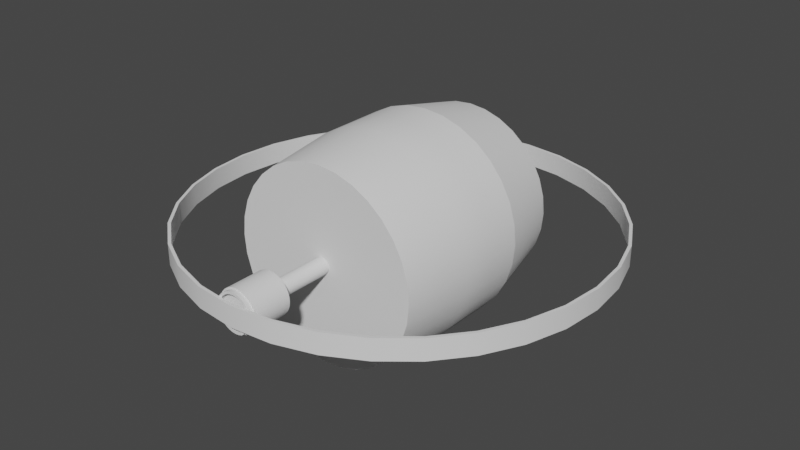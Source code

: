 # Source: RocketEngine.blend  (saved by Blender 3.3.6; exported with 4.5.12 LTS)
import bpy
from mathutils import Matrix  # noqa: F401  (used for matrix-valued properties, if any)

bpy.ops.wm.read_factory_settings(use_empty=True)
scene = bpy.context.scene
scene.name = 'Scene'

# ---- collections
col_collection = bpy.data.collections.new('Collection'); scene.collection.children.link(col_collection)

# ---- world
world_world = bpy.data.worlds.new('World'); scene.world = world_world
world_world.use_nodes = True; world_world.node_tree.nodes.clear()
_N = world_world.node_tree.nodes; _L = world_world.node_tree.links
n0 = _N.new('ShaderNodeOutputWorld'); n0.name = 'World Output'; n0.location = (300, 300)
n1 = _N.new('ShaderNodeBackground'); n1.name = 'Background'; n1.location = (10, 300)
n1.inputs[0].default_value = (0.05088, 0.05088, 0.05088, 1.0)
_L.new(n1.outputs[0], n0.inputs[0])
n0.is_active_output = True
world_world.color = (0.05088, 0.05088, 0.05088)
world_world.use_sun_shadow = False
world_world.sun_shadow_jitter_overblur = 0.0

# ---- meshes
me_cylinder = bpy.data.meshes.new('Cylinder')
me_cylinder.from_pydata([(8.836e-10, 0.4243, -0.5), (4.349e-10, 0.4613, 0.5), (0.08277, 0.4161, -0.5), (0.09, 0.4525, 0.5), (0.1624, 0.392, -0.5), (0.1765, 0.4262, 0.5), (0.2357, 0.3528, -0.5), (0.2563, 0.3836, 0.5), (0.3, 0.3, -0.5), (0.3262, 0.3262, 0.5), (0.3528, 0.2357, -0.5), (0.3836, 0.2563, 0.5), (0.392, 0.1624, -0.5), (0.4262, 0.1765, 0.5), (0.4161, 0.08277, -0.5), (0.4525, 0.09, 0.5), (0.4243, -9.158e-09, -0.5), (0.4613, -9.691e-09, 0.5), (0.4161, -0.08277, -0.5), (0.4525, -0.09, 0.5), (0.392, -0.1624, -0.5), (0.4262, -0.1765, 0.5), (0.3528, -0.2357, -0.5), (0.3836, -0.2563, 0.5), (0.3, -0.3, -0.5), (0.3262, -0.3262, 0.5), (0.2357, -0.3528, -0.5), (0.2563, -0.3836, 0.5), (0.1624, -0.392, -0.5), (0.1765, -0.4262, 0.5), (0.08277, -0.4161, -0.5), (0.09, -0.4525, 0.5), (8.836e-10, -0.4243, -0.5), (4.349e-10, -0.4613, 0.5), (-0.08277, -0.4161, -0.5), (-0.09, -0.4525, 0.5), (-0.1624, -0.392, -0.5), (-0.1765, -0.4262, 0.5), (-0.2357, -0.3528, -0.5), (-0.2563, -0.3836, 0.5), (-0.3, -0.3, -0.5), (-0.3262, -0.3262, 0.5), (-0.3528, -0.2357, -0.5), (-0.3836, -0.2563, 0.5), (-0.392, -0.1624, -0.5), (-0.4262, -0.1765, 0.5), (-0.4161, -0.08277, -0.5), (-0.4525, -0.09, 0.5), (-0.4243, -9.158e-09, -0.5), (-0.4613, -9.691e-09, 0.5), (-0.4161, 0.08277, -0.5), (-0.4525, 0.09, 0.5), (-0.392, 0.1624, -0.5), (-0.4262, 0.1765, 0.5), (-0.3528, 0.2357, -0.5), (-0.3836, 0.2563, 0.5), (-0.3, 0.3, -0.5), (-0.3262, 0.3262, 0.5), (-0.2357, 0.3528, -0.5), (-0.2563, 0.3836, 0.5), (-0.1624, 0.392, -0.5), (-0.1765, 0.4262, 0.5), (-0.08277, 0.4161, -0.5), (-0.09, 0.4525, 0.5), (-3.326e-11, 0.5, -0.1667), (-3.326e-11, 0.5, 0.1666), (0.09755, 0.4904, 0.1666), (0.09755, 0.4904, -0.1667), (0.1913, 0.4619, 0.1666), (0.1913, 0.4619, -0.1667), (0.2778, 0.4157, 0.1666), (0.2778, 0.4157, -0.1667), (0.3536, 0.3536, 0.1666), (0.3536, 0.3536, -0.1667), (0.4157, 0.2778, 0.1666), (0.4157, 0.2778, -0.1667), (0.4619, 0.1913, 0.1666), (0.4619, 0.1913, -0.1667), (0.4904, 0.09755, 0.1666), (0.4904, 0.09755, -0.1667), (0.5, -9.797e-09, 0.1666), (0.5, -9.797e-09, -0.1667), (0.4904, -0.09755, 0.1666), (0.4904, -0.09755, -0.1667), (0.4619, -0.1913, 0.1666), (0.4619, -0.1913, -0.1667), (0.4157, -0.2778, 0.1666), (0.4157, -0.2778, -0.1667), (0.3536, -0.3536, 0.1666), (0.3536, -0.3536, -0.1667), (0.2778, -0.4157, 0.1666), (0.2778, -0.4157, -0.1667), (0.1913, -0.4619, 0.1666), (0.1913, -0.4619, -0.1667), (0.09755, -0.4904, 0.1666), (0.09755, -0.4904, -0.1667), (-3.326e-11, -0.5, 0.1666), (-3.326e-11, -0.5, -0.1667), (-0.09755, -0.4904, 0.1666), (-0.09755, -0.4904, -0.1667), (-0.1913, -0.4619, 0.1666), (-0.1913, -0.4619, -0.1667), (-0.2778, -0.4157, 0.1666), (-0.2778, -0.4157, -0.1667), (-0.3536, -0.3536, 0.1666), (-0.3536, -0.3536, -0.1667), (-0.4157, -0.2778, 0.1666), (-0.4157, -0.2778, -0.1667), (-0.4619, -0.1913, 0.1666), (-0.4619, -0.1913, -0.1667), (-0.4904, -0.09755, 0.1666), (-0.4904, -0.09755, -0.1667), (-0.5, -9.797e-09, 0.1666), (-0.5, -9.797e-09, -0.1667), (-0.4904, 0.09755, 0.1666), (-0.4904, 0.09755, -0.1667), (-0.4619, 0.1913, 0.1666), (-0.4619, 0.1913, -0.1667), (-0.4157, 0.2778, 0.1666), (-0.4157, 0.2778, -0.1667), (-0.3536, 0.3536, 0.1666), (-0.3536, 0.3536, -0.1667), (-0.2778, 0.4157, 0.1666), (-0.2778, 0.4157, -0.1667), (-0.1913, 0.4619, 0.1666), (-0.1913, 0.4619, -0.1667), (-0.09755, 0.4904, 0.1666), (-0.09755, 0.4904, -0.1667), (-2.363e-10, 0.3951, -0.5), (0.07708, 0.3875, -0.5), (0.1512, 0.365, -0.5), (0.2195, 0.3285, -0.5), (0.2794, 0.2794, -0.5), (0.3285, 0.2195, -0.5), (0.365, 0.1512, -0.5), (0.3875, 0.07708, -0.5), (0.3951, -9.36e-09, -0.5), (0.3875, -0.07708, -0.5), (0.365, -0.1512, -0.5), (0.3285, -0.2195, -0.5), (0.2794, -0.2794, -0.5), (0.2195, -0.3285, -0.5), (0.1512, -0.365, -0.5), (0.07708, -0.3875, -0.5), (-2.363e-10, -0.3951, -0.5), (-0.07708, -0.3875, -0.5), (-0.1512, -0.365, -0.5), (-0.2195, -0.3285, -0.5), (-0.2794, -0.2794, -0.5), (-0.3285, -0.2195, -0.5), (-0.365, -0.1512, -0.5), (-0.3875, -0.07708, -0.5), (-0.3951, -9.36e-09, -0.5), (-0.3875, 0.07708, -0.5), (-0.365, 0.1512, -0.5), (-0.3285, 0.2195, -0.5), (-0.2794, 0.2794, -0.5), (-0.2195, 0.3285, -0.5), (-0.1512, 0.365, -0.5), (-0.07708, 0.3875, -0.5), (-2.363e-10, 0.3951, -0.3659), (0.07708, 0.3875, -0.3659), (0.1512, 0.365, -0.3659), (0.2195, 0.3285, -0.3659), (0.2794, 0.2794, -0.3659), (0.3285, 0.2195, -0.3659), (0.365, 0.1512, -0.3659), (0.3875, 0.07708, -0.3659), (0.3951, -3.497e-09, -0.3659), (0.3875, -0.07708, -0.3659), (0.365, -0.1512, -0.3659), (0.3285, -0.2195, -0.3659), (0.2794, -0.2794, -0.3659), (0.2195, -0.3285, -0.3659), (0.1512, -0.365, -0.3659), (0.07708, -0.3875, -0.3659), (-2.363e-10, -0.3951, -0.3659), (-0.07708, -0.3875, -0.3659), (-0.1512, -0.365, -0.3659), (-0.2195, -0.3285, -0.3659), (-0.2794, -0.2794, -0.3659), (-0.3285, -0.2195, -0.3659), (-0.365, -0.1512, -0.3659), (-0.3875, -0.07708, -0.3659), (-0.3951, -3.497e-09, -0.3659), (-0.3875, 0.07708, -0.3659), (-0.365, 0.1512, -0.3659), (-0.3285, 0.2195, -0.3659), (-0.2794, 0.2794, -0.3659), (-0.2195, 0.3285, -0.3659), (-0.1512, 0.365, -0.3659), (-0.07708, 0.3875, -0.3659), (-2.363e-10, 0.3951, -0.3659), (0.07708, 0.3875, -0.3659), (0.1512, 0.365, -0.3659), (0.2195, 0.3285, -0.3659), (0.2794, 0.2794, -0.3659), (0.3285, 0.2195, -0.3659), (0.365, 0.1512, -0.3659), (0.3875, 0.07708, -0.3659), (0.3951, -3.497e-09, -0.3659), (0.3875, -0.07708, -0.3659), (0.365, -0.1512, -0.3659), (0.3285, -0.2195, -0.3659), (0.2794, -0.2794, -0.3659), (0.2195, -0.3285, -0.3659), (0.1512, -0.365, -0.3659), (0.07708, -0.3875, -0.3659), (-2.363e-10, -0.3951, -0.3659), (-0.07708, -0.3875, -0.3659), (-0.1512, -0.365, -0.3659), (-0.2195, -0.3285, -0.3659), (-0.2794, -0.2794, -0.3659), (-0.3285, -0.2195, -0.3659), (-0.365, -0.1512, -0.3659), (-0.3875, -0.07708, -0.3659), (-0.3951, -3.497e-09, -0.3659), (-0.3875, 0.07708, -0.3659), (-0.365, 0.1512, -0.3659), (-0.3285, 0.2195, -0.3659), (-0.2794, 0.2794, -0.3659), (-0.2195, 0.3285, -0.3659), (-0.1512, 0.365, -0.3659), (-0.07708, 0.3875, -0.3659), (-3.326e-11, 0.5, -3.563e-05), (0.09755, 0.4904, -3.563e-05), (0.1913, 0.4619, -3.563e-05), (0.2778, 0.4157, -3.563e-05), (0.3536, 0.3536, -3.563e-05), (0.4157, 0.2778, -3.563e-05), (0.4619, 0.1913, -3.563e-05), (0.4904, 0.09755, -3.563e-05), (0.5, -9.797e-09, -3.563e-05), (0.4904, -0.09755, -3.563e-05), (0.4619, -0.1913, -3.563e-05), (0.4157, -0.2778, -3.563e-05), (0.3536, -0.3536, -3.563e-05), (0.2778, -0.4157, -3.563e-05), (0.1913, -0.4619, -3.563e-05), (0.09755, -0.4904, -3.563e-05), (-3.326e-11, -0.5, -3.563e-05), (-0.09755, -0.4904, -3.563e-05), (-0.1913, -0.4619, -3.563e-05), (-0.2778, -0.4157, -3.563e-05), (-0.3536, -0.3536, -3.563e-05), (-0.4157, -0.2778, -3.563e-05), (-0.4619, -0.1913, -3.563e-05), (-0.4904, -0.09755, -3.563e-05), (-0.5, -9.797e-09, -3.563e-05), (-0.4904, 0.09755, -3.563e-05), (-0.4619, 0.1913, -3.563e-05), (-0.4157, 0.2778, -3.563e-05), (-0.3536, 0.3536, -3.563e-05), (-0.2778, 0.4157, -3.563e-05), (-0.1913, 0.4619, -3.563e-05), (-0.09755, 0.4904, -3.563e-05)], [], [(65, 1, 3, 66), (66, 3, 5, 68), (68, 5, 7, 70), (70, 7, 9, 72), (72, 9, 11, 74), (74, 11, 13, 76), (76, 13, 15, 78), (78, 15, 17, 80), (80, 17, 19, 82), (82, 19, 21, 84), (84, 21, 23, 86), (86, 23, 25, 88), (88, 25, 27, 90), (90, 27, 29, 92), (92, 29, 31, 94), (94, 31, 33, 96), (96, 33, 35, 98), (98, 35, 37, 100), (100, 37, 39, 102), (102, 39, 41, 104), (104, 41, 43, 106), (106, 43, 45, 108), (108, 45, 47, 110), (110, 47, 49, 112), (112, 49, 51, 114), (114, 51, 53, 116), (116, 53, 55, 118), (118, 55, 57, 120), (120, 57, 59, 122), (122, 59, 61, 124), (3, 1, 63, 61, 59, 57, 55, 53, 51, 49, 47, 45, 43, 41, 39, 37, 35, 33, 31, 29, 27, 25, 23, 21, 19, 17, 15, 13, 11, 9, 7, 5), (124, 61, 63, 126), (126, 63, 1, 65), (2, 4, 130, 129), (62, 127, 64, 0), (255, 126, 65, 224), (60, 125, 127, 62), (254, 124, 126, 255), (58, 123, 125, 60), (253, 122, 124, 254), (56, 121, 123, 58), (252, 120, 122, 253), (54, 119, 121, 56), (251, 118, 120, 252), (52, 117, 119, 54), (250, 116, 118, 251), (50, 115, 117, 52), (249, 114, 116, 250), (48, 113, 115, 50), (248, 112, 114, 249), (46, 111, 113, 48), (247, 110, 112, 248), (44, 109, 111, 46), (246, 108, 110, 247), (42, 107, 109, 44), (245, 106, 108, 246), (40, 105, 107, 42), (244, 104, 106, 245), (38, 103, 105, 40), (243, 102, 104, 244), (36, 101, 103, 38), (242, 100, 102, 243), (34, 99, 101, 36), (241, 98, 100, 242), (32, 97, 99, 34), (240, 96, 98, 241), (30, 95, 97, 32), (239, 94, 96, 240), (28, 93, 95, 30), (238, 92, 94, 239), (26, 91, 93, 28), (237, 90, 92, 238), (24, 89, 91, 26), (236, 88, 90, 237), (22, 87, 89, 24), (235, 86, 88, 236), (20, 85, 87, 22), (234, 84, 86, 235), (18, 83, 85, 20), (233, 82, 84, 234), (16, 81, 83, 18), (232, 80, 82, 233), (14, 79, 81, 16), (231, 78, 80, 232), (12, 77, 79, 14), (230, 76, 78, 231), (10, 75, 77, 12), (229, 74, 76, 230), (8, 73, 75, 10), (228, 72, 74, 229), (6, 71, 73, 8), (227, 70, 72, 228), (4, 69, 71, 6), (226, 68, 70, 227), (2, 67, 69, 4), (225, 66, 68, 226), (0, 64, 67, 2), (224, 65, 66, 225), (149, 150, 182, 181), (20, 22, 139, 138), (38, 40, 148, 147), (56, 58, 157, 156), (12, 14, 135, 134), (30, 32, 144, 143), (48, 50, 153, 152), (4, 6, 131, 130), (22, 24, 140, 139), (40, 42, 149, 148), (58, 60, 158, 157), (14, 16, 136, 135), (32, 34, 145, 144), (50, 52, 154, 153), (6, 8, 132, 131), (24, 26, 141, 140), (42, 44, 150, 149), (60, 62, 159, 158), (16, 18, 137, 136), (34, 36, 146, 145), (52, 54, 155, 154), (8, 10, 133, 132), (26, 28, 142, 141), (44, 46, 151, 150), (0, 2, 129, 128), (62, 0, 128, 159), (18, 20, 138, 137), (36, 38, 147, 146), (54, 56, 156, 155), (10, 12, 134, 133), (28, 30, 143, 142), (46, 48, 152, 151), (179, 180, 212, 211), (136, 137, 169, 168), (150, 151, 183, 182), (137, 138, 170, 169), (151, 152, 184, 183), (138, 139, 171, 170), (152, 153, 185, 184), (139, 140, 172, 171), (153, 154, 186, 185), (140, 141, 173, 172), (154, 155, 187, 186), (141, 142, 174, 173), (128, 129, 161, 160), (155, 156, 188, 187), (142, 143, 175, 174), (129, 130, 162, 161), (156, 157, 189, 188), (143, 144, 176, 175), (130, 131, 163, 162), (157, 158, 190, 189), (144, 145, 177, 176), (131, 132, 164, 163), (158, 159, 191, 190), (145, 146, 178, 177), (132, 133, 165, 164), (159, 128, 160, 191), (146, 147, 179, 178), (133, 134, 166, 165), (147, 148, 180, 179), (134, 135, 167, 166), (148, 149, 181, 180), (135, 136, 168, 167), (192, 193, 194, 195, 196, 197, 198, 199, 200, 201, 202, 203, 204, 205, 206, 207, 208, 209, 210, 211, 212, 213, 214, 215, 216, 217, 218, 219, 220, 221, 222, 223), (166, 167, 199, 198), (180, 181, 213, 212), (167, 168, 200, 199), (181, 182, 214, 213), (168, 169, 201, 200), (182, 183, 215, 214), (169, 170, 202, 201), (183, 184, 216, 215), (170, 171, 203, 202), (184, 185, 217, 216), (171, 172, 204, 203), (185, 186, 218, 217), (172, 173, 205, 204), (186, 187, 219, 218), (173, 174, 206, 205), (160, 161, 193, 192), (187, 188, 220, 219), (174, 175, 207, 206), (161, 162, 194, 193), (188, 189, 221, 220), (175, 176, 208, 207), (162, 163, 195, 194), (189, 190, 222, 221), (176, 177, 209, 208), (163, 164, 196, 195), (190, 191, 223, 222), (177, 178, 210, 209), (164, 165, 197, 196), (191, 160, 192, 223), (178, 179, 211, 210), (165, 166, 198, 197), (64, 224, 225, 67), (67, 225, 226, 69), (69, 226, 227, 71), (71, 227, 228, 73), (73, 228, 229, 75), (75, 229, 230, 77), (77, 230, 231, 79), (79, 231, 232, 81), (81, 232, 233, 83), (83, 233, 234, 85), (85, 234, 235, 87), (87, 235, 236, 89), (89, 236, 237, 91), (91, 237, 238, 93), (93, 238, 239, 95), (95, 239, 240, 97), (97, 240, 241, 99), (99, 241, 242, 101), (101, 242, 243, 103), (103, 243, 244, 105), (105, 244, 245, 107), (107, 245, 246, 109), (109, 246, 247, 111), (111, 247, 248, 113), (113, 248, 249, 115), (115, 249, 250, 117), (117, 250, 251, 119), (119, 251, 252, 121), (121, 252, 253, 123), (123, 253, 254, 125), (125, 254, 255, 127), (127, 255, 224, 64)])
me_cylinder.polygons.foreach_set('use_smooth', [1, 1, 1, 1, 1, 1, 1, 1, 1, 1, 1, 1, 1, 1, 1, 1, 1, 1, 1, 1, 1, 1, 1, 1, 1, 1, 1, 1, 1, 1, 0, 1, 1, 0, 1, 1, 1, 1, 1, 1, 1, 1, 1, 1, 1, 1, 1, 1, 1, 1, 1, 1, 1, 1, 1, 1, 1, 1, 1, 1, 1, 1, 1, 1, 1, 1, 1, 1, 1, 1, 1, 1, 1, 1, 1, 1, 1, 1, 1, 1, 1, 1, 1, 1, 1, 1, 1, 1, 1, 1, 1, 1, 1, 1, 1, 1, 1, 1, 1, 0, 0, 0, 0, 0, 0, 0, 0, 0, 0, 0, 0, 0, 0, 0, 0, 0, 0, 0, 0, 0, 0, 0, 0, 0, 0, 0, 0, 0, 0, 0, 1, 1, 1, 1, 1, 1, 1, 1, 1, 1, 1, 1, 1, 1, 1, 1, 1, 1, 1, 1, 1, 1, 1, 1, 1, 1, 1, 1, 1, 1, 1, 1, 0, 1, 1, 1, 1, 1, 1, 1, 1, 1, 1, 1, 1, 1, 1, 1, 1, 1, 1, 1, 1, 1, 1, 1, 1, 1, 1, 1, 1, 1, 1, 1, 1, 1, 1, 1, 1, 1, 1, 1, 1, 1, 1, 1, 1, 1, 1, 1, 1, 1, 1, 1, 1, 1, 1, 1, 1, 1, 1, 1, 1, 1, 1, 1])
_k = set([(64, 67), (64, 127), (67, 69), (69, 71), (71, 73), (73, 75), (75, 77), (77, 79), (79, 81), (81, 83), (83, 85), (85, 87), (87, 89), (89, 91), (91, 93), (93, 95), (95, 97), (97, 99), (99, 101), (101, 103), (103, 105), (105, 107), (107, 109), (109, 111), (111, 113), (113, 115), (115, 117), (117, 119), (119, 121), (121, 123), (123, 125), (125, 127), (160, 161), (160, 191), (161, 162), (162, 163), (163, 164), (164, 165), (165, 166), (166, 167), (167, 168), (168, 169), (169, 170), (170, 171), (171, 172), (172, 173), (173, 174), (174, 175), (175, 176), (176, 177), (177, 178), (178, 179), (179, 180), (180, 181), (181, 182), (182, 183), (183, 184), (184, 185), (185, 186), (186, 187), (187, 188), (188, 189), (189, 190), (190, 191), (192, 193), (192, 223), (193, 194), (194, 195), (195, 196), (196, 197), (197, 198), (198, 199), (199, 200), (200, 201), (201, 202), (202, 203), (203, 204), (204, 205), (205, 206), (206, 207), (207, 208), (208, 209), (209, 210), (210, 211), (211, 212), (212, 213), (213, 214), (214, 215), (215, 216), (216, 217), (217, 218), (218, 219), (219, 220), (220, 221), (221, 222), (222, 223)])
me_cylinder.attributes.new('sharp_edge', 'BOOLEAN', 'EDGE').data.foreach_set('value', [ (min(e.vertices), max(e.vertices)) in _k for e in me_cylinder.edges])
_uv = me_cylinder.uv_layers.new(name='UVMap')
_uv.uv.foreach_set('vector', [1.0, 0.8333, 1.0, 1.0, 0.9688, 1.0, 0.9688, 0.8333, 0.9688, 0.8333, 0.9688, 1.0, 0.9375, 1.0, 0.9375, 0.8333, 0.9375, 0.8333, 0.9375, 1.0, 0.9062, 1.0, 0.9062, 0.8333, 0.9062, 0.8333, 0.9062, 1.0, 0.875, 1.0, 0.875, 0.8333, 0.875, 0.8333, 0.875, 1.0, 0.8438, 1.0, 0.8437, 0.8333, 0.8437, 0.8333, 0.8438, 1.0, 0.8125, 1.0, 0.8125, 0.8333, 0.8125, 0.8333, 0.8125, 1.0, 0.7812, 1.0, 0.7812, 0.8333, 0.7812, 0.8333, 0.7812, 1.0, 0.75, 1.0, 0.75, 0.8333, 0.75, 0.8333, 0.75, 1.0, 0.7188, 1.0, 0.7188, 0.8333, 0.7188, 0.8333, 0.7188, 1.0, 0.6875, 1.0, 0.6875, 0.8333, 0.6875, 0.8333, 0.6875, 1.0, 0.6562, 1.0, 0.6562, 0.8333, 0.6562, 0.8333, 0.6562, 1.0, 0.625, 1.0, 0.625, 0.8333, 0.625, 0.8333, 0.625, 1.0, 0.5938, 1.0, 0.5938, 0.8333, 0.5938, 0.8333, 0.5938, 1.0, 0.5625, 1.0, 0.5625, 0.8333, 0.5625, 0.8333, 0.5625, 1.0, 0.5312, 1.0, 0.5312, 0.8333, 0.5312, 0.8333, 0.5312, 1.0, 0.5, 1.0, 0.5, 0.8333, 0.5, 0.8333, 0.5, 1.0, 0.4688, 1.0, 0.4687, 0.8333, 0.4687, 0.8333, 0.4688, 1.0, 0.4375, 1.0, 0.4375, 0.8333, 0.4375, 0.8333, 0.4375, 1.0, 0.4062, 1.0, 0.4062, 0.8333, 0.4062, 0.8333, 0.4062, 1.0, 0.375, 1.0, 0.375, 0.8333, 0.375, 0.8333, 0.375, 1.0, 0.3438, 1.0, 0.3438, 0.8333, 0.3438, 0.8333, 0.3438, 1.0, 0.3125, 1.0, 0.3125, 0.8333, 0.3125, 0.8333, 0.3125, 1.0, 0.2812, 1.0, 0.2812, 0.8333, 0.2812, 0.8333, 0.2812, 1.0, 0.25, 1.0, 0.25, 0.8333, 0.25, 0.8333, 0.25, 1.0, 0.2188, 1.0, 0.2188, 0.8333, 0.2188, 0.8333, 0.2188, 1.0, 0.1875, 1.0, 0.1875, 0.8333, 0.1875, 0.8333, 0.1875, 1.0, 0.1562, 1.0, 0.1562, 0.8333, 0.1562, 0.8333, 0.1562, 1.0, 0.125, 1.0, 0.125, 0.8333, 0.125, 0.8333, 0.125, 1.0, 0.09375, 1.0, 0.09375, 0.8333, 0.09375, 0.8333, 0.09375, 1.0, 0.0625, 1.0, 0.0625, 0.8333, 0.2968, 0.4854, 0.25, 0.49, 0.2032, 0.4854, 0.1582, 0.4717, 0.1167, 0.4496, 0.08029, 0.4197, 0.05045, 0.3833, 0.02827, 0.3418, 0.01461, 0.2968, 0.01, 0.25, 0.01461, 0.2032, 0.02827, 0.1582, 0.05045, 0.1167, 0.08029, 0.08029, 0.1167, 0.05045, 0.1582, 0.02827, 0.2032, 0.01461, 0.25, 0.01, 0.2968, 0.01461, 0.3418, 0.02827, 0.3833, 0.05045, 0.4197, 0.08029, 0.4496, 0.1167, 0.4717, 0.1582, 0.4854, 0.2032, 0.49, 0.25, 0.4854, 0.2968, 0.4717, 0.3418, 0.4496, 0.3833, 0.4197, 0.4197, 0.3833, 0.4496, 0.3418, 0.4717, 0.0625, 0.8333, 0.0625, 1.0, 0.03125, 1.0, 0.03125, 0.8333, 0.03125, 0.8333, 0.03125, 1.0, 0.0, 1.0, 0.0, 0.8333, 0.9688, 0.5, 0.9375, 0.5, 0.9375, 0.5, 0.9688, 0.5, 0.03125, 0.5, 0.03125, 0.6667, 0.0, 0.6667, 0.0, 0.5, 0.03125, 0.75, 0.03125, 0.8333, 0.0, 0.8333, 0.0, 0.75, 0.0625, 0.5, 0.0625, 0.6667, 0.03125, 0.6667, 0.03125, 0.5, 0.0625, 0.75, 0.0625, 0.8333, 0.03125, 0.8333, 0.03125, 0.75, 0.09375, 0.5, 0.09375, 0.6667, 0.0625, 0.6667, 0.0625, 0.5, 0.09375, 0.75, 0.09375, 0.8333, 0.0625, 0.8333, 0.0625, 0.75, 0.125, 0.5, 0.125, 0.6667, 0.09375, 0.6667, 0.09375, 0.5, 0.125, 0.75, 0.125, 0.8333, 0.09375, 0.8333, 0.09375, 0.75, 0.1562, 0.5, 0.1562, 0.6667, 0.125, 0.6667, 0.125, 0.5, 0.1562, 0.75, 0.1562, 0.8333, 0.125, 0.8333, 0.125, 0.75, 0.1875, 0.5, 0.1875, 0.6667, 0.1562, 0.6667, 0.1562, 0.5, 0.1875, 0.75, 0.1875, 0.8333, 0.1562, 0.8333, 0.1562, 0.75, 0.2188, 0.5, 0.2188, 0.6667, 0.1875, 0.6667, 0.1875, 0.5, 0.2188, 0.75, 0.2188, 0.8333, 0.1875, 0.8333, 0.1875, 0.75, 0.25, 0.5, 0.25, 0.6667, 0.2188, 0.6667, 0.2188, 0.5, 0.25, 0.75, 0.25, 0.8333, 0.2188, 0.8333, 0.2188, 0.75, 0.2812, 0.5, 0.2812, 0.6667, 0.25, 0.6667, 0.25, 0.5, 0.2812, 0.75, 0.2812, 0.8333, 0.25, 0.8333, 0.25, 0.75, 0.3125, 0.5, 0.3125, 0.6667, 0.2812, 0.6667, 0.2812, 0.5, 0.3125, 0.75, 0.3125, 0.8333, 0.2812, 0.8333, 0.2812, 0.75, 0.3438, 0.5, 0.3438, 0.6667, 0.3125, 0.6667, 0.3125, 0.5, 0.3438, 0.75, 0.3438, 0.8333, 0.3125, 0.8333, 0.3125, 0.75, 0.375, 0.5, 0.375, 0.6667, 0.3438, 0.6667, 0.3438, 0.5, 0.375, 0.75, 0.375, 0.8333, 0.3438, 0.8333, 0.3438, 0.75, 0.4062, 0.5, 0.4062, 0.6667, 0.375, 0.6667, 0.375, 0.5, 0.4062, 0.75, 0.4062, 0.8333, 0.375, 0.8333, 0.375, 0.75, 0.4375, 0.5, 0.4375, 0.6667, 0.4062, 0.6667, 0.4062, 0.5, 0.4375, 0.75, 0.4375, 0.8333, 0.4062, 0.8333, 0.4062, 0.75, 0.4688, 0.5, 0.4688, 0.6667, 0.4375, 0.6667, 0.4375, 0.5, 0.4688, 0.75, 0.4687, 0.8333, 0.4375, 0.8333, 0.4375, 0.75, 0.5, 0.5, 0.5, 0.6667, 0.4688, 0.6667, 0.4688, 0.5, 0.5, 0.75, 0.5, 0.8333, 0.4687, 0.8333, 0.4688, 0.75, 0.5312, 0.5, 0.5312, 0.6667, 0.5, 0.6667, 0.5, 0.5, 0.5312, 0.75, 0.5312, 0.8333, 0.5, 0.8333, 0.5, 0.75, 0.5625, 0.5, 0.5625, 0.6667, 0.5312, 0.6667, 0.5312, 0.5, 0.5625, 0.75, 0.5625, 0.8333, 0.5312, 0.8333, 0.5312, 0.75, 0.5938, 0.5, 0.5938, 0.6667, 0.5625, 0.6667, 0.5625, 0.5, 0.5938, 0.75, 0.5938, 0.8333, 0.5625, 0.8333, 0.5625, 0.75, 0.625, 0.5, 0.625, 0.6667, 0.5938, 0.6667, 0.5938, 0.5, 0.625, 0.75, 0.625, 0.8333, 0.5938, 0.8333, 0.5938, 0.75, 0.6562, 0.5, 0.6562, 0.6667, 0.625, 0.6667, 0.625, 0.5, 0.6562, 0.75, 0.6562, 0.8333, 0.625, 0.8333, 0.625, 0.75, 0.6875, 0.5, 0.6875, 0.6667, 0.6562, 0.6667, 0.6562, 0.5, 0.6875, 0.75, 0.6875, 0.8333, 0.6562, 0.8333, 0.6562, 0.75, 0.7188, 0.5, 0.7188, 0.6667, 0.6875, 0.6667, 0.6875, 0.5, 0.7188, 0.75, 0.7188, 0.8333, 0.6875, 0.8333, 0.6875, 0.75, 0.75, 0.5, 0.75, 0.6667, 0.7188, 0.6667, 0.7188, 0.5, 0.75, 0.75, 0.75, 0.8333, 0.7188, 0.8333, 0.7188, 0.75, 0.7812, 0.5, 0.7812, 0.6667, 0.75, 0.6667, 0.75, 0.5, 0.7812, 0.75, 0.7812, 0.8333, 0.75, 0.8333, 0.75, 0.75, 0.8125, 0.5, 0.8125, 0.6667, 0.7812, 0.6667, 0.7812, 0.5, 0.8125, 0.75, 0.8125, 0.8333, 0.7812, 0.8333, 0.7812, 0.75, 0.8438, 0.5, 0.8438, 0.6667, 0.8125, 0.6667, 0.8125, 0.5, 0.8438, 0.75, 0.8437, 0.8333, 0.8125, 0.8333, 0.8125, 0.75, 0.875, 0.5, 0.875, 0.6667, 0.8438, 0.6667, 0.8438, 0.5, 0.875, 0.75, 0.875, 0.8333, 0.8437, 0.8333, 0.8438, 0.75, 0.9062, 0.5, 0.9062, 0.6667, 0.875, 0.6667, 0.875, 0.5, 0.9062, 0.75, 0.9062, 0.8333, 0.875, 0.8333, 0.875, 0.75, 0.9375, 0.5, 0.9375, 0.6667, 0.9062, 0.6667, 0.9062, 0.5, 0.9375, 0.75, 0.9375, 0.8333, 0.9062, 0.8333, 0.9062, 0.75, 0.9688, 0.5, 0.9688, 0.6667, 0.9375, 0.6667, 0.9375, 0.5, 0.9688, 0.75, 0.9688, 0.8333, 0.9375, 0.8333, 0.9375, 0.75, 1.0, 0.5, 1.0, 0.6667, 0.9688, 0.6667, 0.9688, 0.5, 1.0, 0.75, 1.0, 0.8333, 0.9688, 0.8333, 0.9688, 0.75, 0.3438, 0.5, 0.3125, 0.5, 0.3125, 0.5, 0.3438, 0.5, 0.6875, 0.5, 0.6562, 0.5, 0.6562, 0.5, 0.6875, 0.5, 0.4062, 0.5, 0.375, 0.5, 0.375, 0.5, 0.4062, 0.5, 0.125, 0.5, 0.09375, 0.5, 0.09375, 0.5, 0.125, 0.5, 0.8125, 0.5, 0.7812, 0.5, 0.7812, 0.5, 0.8125, 0.5, 0.5312, 0.5, 0.5, 0.5, 0.5, 0.5, 0.5312, 0.5, 0.25, 0.5, 0.2188, 0.5, 0.2188, 0.5, 0.25, 0.5, 0.9375, 0.5, 0.9062, 0.5, 0.9062, 0.5, 0.9375, 0.5, 0.6562, 0.5, 0.625, 0.5, 0.625, 0.5, 0.6562, 0.5, 0.375, 0.5, 0.3438, 0.5, 0.3438, 0.5, 0.375, 0.5, 0.09375, 0.5, 0.0625, 0.5, 0.0625, 0.5, 0.09375, 0.5, 0.7812, 0.5, 0.75, 0.5, 0.75, 0.5, 0.7812, 0.5, 0.5, 0.5, 0.4688, 0.5, 0.4688, 0.5, 0.5, 0.5, 0.2188, 0.5, 0.1875, 0.5, 0.1875, 0.5, 0.2188, 0.5, 0.9062, 0.5, 0.875, 0.5, 0.875, 0.5, 0.9062, 0.5, 0.625, 0.5, 0.5938, 0.5, 0.5938, 0.5, 0.625, 0.5, 0.3438, 0.5, 0.3125, 0.5, 0.3125, 0.5, 0.3438, 0.5, 0.0625, 0.5, 0.03125, 0.5, 0.03125, 0.5, 0.0625, 0.5, 0.75, 0.5, 0.7188, 0.5, 0.7188, 0.5, 0.75, 0.5, 0.4688, 0.5, 0.4375, 0.5, 0.4375, 0.5, 0.4688, 0.5, 0.1875, 0.5, 0.1562, 0.5, 0.1562, 0.5, 0.1875, 0.5, 0.875, 0.5, 0.8438, 0.5, 0.8438, 0.5, 0.875, 0.5, 0.5938, 0.5, 0.5625, 0.5, 0.5625, 0.5, 0.5938, 0.5, 0.3125, 0.5, 0.2812, 0.5, 0.2812, 0.5, 0.3125, 0.5, 1.0, 0.5, 0.9688, 0.5, 0.9688, 0.5, 1.0, 0.5, 0.03125, 0.5, 0.0, 0.5, 0.0, 0.5, 0.03125, 0.5, 0.7188, 0.5, 0.6875, 0.5, 0.6875, 0.5, 0.7188, 0.5, 0.4375, 0.5, 0.4062, 0.5, 0.4062, 0.5, 0.4375, 0.5, 0.1562, 0.5, 0.125, 0.5, 0.125, 0.5, 0.1562, 0.5, 0.8438, 0.5, 0.8125, 0.5, 0.8125, 0.5, 0.8438, 0.5, 0.5625, 0.5, 0.5312, 0.5, 0.5312, 0.5, 0.5625, 0.5, 0.2812, 0.5, 0.25, 0.5, 0.25, 0.5, 0.2812, 0.5, 0.4062, 0.5, 0.375, 0.5, 0.375, 0.5, 0.4062, 0.5, 0.75, 0.5, 0.7188, 0.5, 0.7188, 0.5, 0.75, 0.5, 0.3125, 0.5, 0.2812, 0.5, 0.2812, 0.5, 0.3125, 0.5, 0.7188, 0.5, 0.6875, 0.5, 0.6875, 0.5, 0.7188, 0.5, 0.2812, 0.5, 0.25, 0.5, 0.25, 0.5, 0.2812, 0.5, 0.6875, 0.5, 0.6562, 0.5, 0.6562, 0.5, 0.6875, 0.5, 0.25, 0.5, 0.2188, 0.5, 0.2188, 0.5, 0.25, 0.5, 0.6562, 0.5, 0.625, 0.5, 0.625, 0.5, 0.6562, 0.5, 0.2188, 0.5, 0.1875, 0.5, 0.1875, 0.5, 0.2188, 0.5, 0.625, 0.5, 0.5938, 0.5, 0.5938, 0.5, 0.625, 0.5, 0.1875, 0.5, 0.1562, 0.5, 0.1562, 0.5, 0.1875, 0.5, 0.5938, 0.5, 0.5625, 0.5, 0.5625, 0.5, 0.5938, 0.5, 1.0, 0.5, 0.9688, 0.5, 0.9688, 0.5, 1.0, 0.5, 0.1562, 0.5, 0.125, 0.5, 0.125, 0.5, 0.1562, 0.5, 0.5625, 0.5, 0.5312, 0.5, 0.5312, 0.5, 0.5625, 0.5, 0.9688, 0.5, 0.9375, 0.5, 0.9375, 0.5, 0.9688, 0.5, 0.125, 0.5, 0.09375, 0.5, 0.09375, 0.5, 0.125, 0.5, 0.5312, 0.5, 0.5, 0.5, 0.5, 0.5, 0.5312, 0.5, 0.9375, 0.5, 0.9062, 0.5, 0.9062, 0.5, 0.9375, 0.5, 0.09375, 0.5, 0.0625, 0.5, 0.0625, 0.5, 0.09375, 0.5, 0.5, 0.5, 0.4688, 0.5, 0.4688, 0.5, 0.5, 0.5, 0.9062, 0.5, 0.875, 0.5, 0.875, 0.5, 0.9062, 0.5, 0.0625, 0.5, 0.03125, 0.5, 0.03125, 0.5, 0.0625, 0.5, 0.4688, 0.5, 0.4375, 0.5, 0.4375, 0.5, 0.4688, 0.5, 0.875, 0.5, 0.8438, 0.5, 0.8438, 0.5, 0.875, 0.5, 0.03125, 0.5, 0.0, 0.5, 0.0, 0.5, 0.03125, 0.5, 0.4375, 0.5, 0.4062, 0.5, 0.4062, 0.5, 0.4375, 0.5, 0.8438, 0.5, 0.8125, 0.5, 0.8125, 0.5, 0.8438, 0.5, 0.4062, 0.5, 0.375, 0.5, 0.375, 0.5, 0.4062, 0.5, 0.8125, 0.5, 0.7812, 0.5, 0.7812, 0.5, 0.8125, 0.5, 0.375, 0.5, 0.3438, 0.5, 0.3438, 0.5, 0.375, 0.5, 0.7812, 0.5, 0.75, 0.5, 0.75, 0.5, 0.7812, 0.5, 0.75, 0.49, 0.7968, 0.4854, 0.8418, 0.4717, 0.8833, 0.4496, 0.9197, 0.4197, 0.9496, 0.3833, 0.9717, 0.3418, 0.9854, 0.2968, 0.99, 0.25, 0.9854, 0.2032, 0.9717, 0.1582, 0.9496, 0.1167, 0.9197, 0.08029, 0.8833, 0.05045, 0.8418, 0.02827, 0.7968, 0.01461, 0.75, 0.01, 0.7032, 0.01461, 0.6582, 0.02827, 0.6167, 0.05045, 0.5803, 0.08029, 0.5504, 0.1167, 0.5283, 0.1582, 0.5146, 0.2032, 0.51, 0.25, 0.5146, 0.2968, 0.5283, 0.3418, 0.5504, 0.3833, 0.5803, 0.4197, 0.6167, 0.4496, 0.6582, 0.4717, 0.7032, 0.4854, 0.8125, 0.5, 0.7812, 0.5, 0.7812, 0.5, 0.8125, 0.5, 0.375, 0.5, 0.3438, 0.5, 0.3438, 0.5, 0.375, 0.5, 0.7812, 0.5, 0.75, 0.5, 0.75, 0.5, 0.7812, 0.5, 0.3438, 0.5, 0.3125, 0.5, 0.3125, 0.5, 0.3438, 0.5, 0.75, 0.5, 0.7188, 0.5, 0.7188, 0.5, 0.75, 0.5, 0.3125, 0.5, 0.2812, 0.5, 0.2812, 0.5, 0.3125, 0.5, 0.7188, 0.5, 0.6875, 0.5, 0.6875, 0.5, 0.7188, 0.5, 0.2812, 0.5, 0.25, 0.5, 0.25, 0.5, 0.2812, 0.5, 0.6875, 0.5, 0.6562, 0.5, 0.6562, 0.5, 0.6875, 0.5, 0.25, 0.5, 0.2188, 0.5, 0.2188, 0.5, 0.25, 0.5, 0.6562, 0.5, 0.625, 0.5, 0.625, 0.5, 0.6562, 0.5, 0.2188, 0.5, 0.1875, 0.5, 0.1875, 0.5, 0.2188, 0.5, 0.625, 0.5, 0.5938, 0.5, 0.5938, 0.5, 0.625, 0.5, 0.1875, 0.5, 0.1562, 0.5, 0.1562, 0.5, 0.1875, 0.5, 0.5938, 0.5, 0.5625, 0.5, 0.5625, 0.5, 0.5938, 0.5, 1.0, 0.5, 0.9688, 0.5, 0.9688, 0.5, 1.0, 0.5, 0.1562, 0.5, 0.125, 0.5, 0.125, 0.5, 0.1562, 0.5, 0.5625, 0.5, 0.5312, 0.5, 0.5312, 0.5, 0.5625, 0.5, 0.9688, 0.5, 0.9375, 0.5, 0.9375, 0.5, 0.9688, 0.5, 0.125, 0.5, 0.09375, 0.5, 0.09375, 0.5, 0.125, 0.5, 0.5312, 0.5, 0.5, 0.5, 0.5, 0.5, 0.5312, 0.5, 0.9375, 0.5, 0.9062, 0.5, 0.9062, 0.5, 0.9375, 0.5, 0.09375, 0.5, 0.0625, 0.5, 0.0625, 0.5, 0.09375, 0.5, 0.5, 0.5, 0.4688, 0.5, 0.4688, 0.5, 0.5, 0.5, 0.9062, 0.5, 0.875, 0.5, 0.875, 0.5, 0.9062, 0.5, 0.0625, 0.5, 0.03125, 0.5, 0.03125, 0.5, 0.0625, 0.5, 0.4688, 0.5, 0.4375, 0.5, 0.4375, 0.5, 0.4688, 0.5, 0.875, 0.5, 0.8438, 0.5, 0.8438, 0.5, 0.875, 0.5, 0.03125, 0.5, 0.0, 0.5, 0.0, 0.5, 0.03125, 0.5, 0.4375, 0.5, 0.4062, 0.5, 0.4062, 0.5, 0.4375, 0.5, 0.8438, 0.5, 0.8125, 0.5, 0.8125, 0.5, 0.8438, 0.5, 1.0, 0.6667, 1.0, 0.75, 0.9688, 0.75, 0.9688, 0.6667, 0.9688, 0.6667, 0.9688, 0.75, 0.9375, 0.75, 0.9375, 0.6667, 0.9375, 0.6667, 0.9375, 0.75, 0.9062, 0.75, 0.9062, 0.6667, 0.9062, 0.6667, 0.9062, 0.75, 0.875, 0.75, 0.875, 0.6667, 0.875, 0.6667, 0.875, 0.75, 0.8438, 0.75, 0.8438, 0.6667, 0.8438, 0.6667, 0.8438, 0.75, 0.8125, 0.75, 0.8125, 0.6667, 0.8125, 0.6667, 0.8125, 0.75, 0.7812, 0.75, 0.7812, 0.6667, 0.7812, 0.6667, 0.7812, 0.75, 0.75, 0.75, 0.75, 0.6667, 0.75, 0.6667, 0.75, 0.75, 0.7188, 0.75, 0.7188, 0.6667, 0.7188, 0.6667, 0.7188, 0.75, 0.6875, 0.75, 0.6875, 0.6667, 0.6875, 0.6667, 0.6875, 0.75, 0.6562, 0.75, 0.6562, 0.6667, 0.6562, 0.6667, 0.6562, 0.75, 0.625, 0.75, 0.625, 0.6667, 0.625, 0.6667, 0.625, 0.75, 0.5938, 0.75, 0.5938, 0.6667, 0.5938, 0.6667, 0.5938, 0.75, 0.5625, 0.75, 0.5625, 0.6667, 0.5625, 0.6667, 0.5625, 0.75, 0.5312, 0.75, 0.5312, 0.6667, 0.5312, 0.6667, 0.5312, 0.75, 0.5, 0.75, 0.5, 0.6667, 0.5, 0.6667, 0.5, 0.75, 0.4688, 0.75, 0.4688, 0.6667, 0.4688, 0.6667, 0.4688, 0.75, 0.4375, 0.75, 0.4375, 0.6667, 0.4375, 0.6667, 0.4375, 0.75, 0.4062, 0.75, 0.4062, 0.6667, 0.4062, 0.6667, 0.4062, 0.75, 0.375, 0.75, 0.375, 0.6667, 0.375, 0.6667, 0.375, 0.75, 0.3438, 0.75, 0.3438, 0.6667, 0.3438, 0.6667, 0.3438, 0.75, 0.3125, 0.75, 0.3125, 0.6667, 0.3125, 0.6667, 0.3125, 0.75, 0.2812, 0.75, 0.2812, 0.6667, 0.2812, 0.6667, 0.2812, 0.75, 0.25, 0.75, 0.25, 0.6667, 0.25, 0.6667, 0.25, 0.75, 0.2188, 0.75, 0.2188, 0.6667, 0.2188, 0.6667, 0.2188, 0.75, 0.1875, 0.75, 0.1875, 0.6667, 0.1875, 0.6667, 0.1875, 0.75, 0.1562, 0.75, 0.1562, 0.6667, 0.1562, 0.6667, 0.1562, 0.75, 0.125, 0.75, 0.125, 0.6667, 0.125, 0.6667, 0.125, 0.75, 0.09375, 0.75, 0.09375, 0.6667, 0.09375, 0.6667, 0.09375, 0.75, 0.0625, 0.75, 0.0625, 0.6667, 0.0625, 0.6667, 0.0625, 0.75, 0.03125, 0.75, 0.03125, 0.6667, 0.03125, 0.6667, 0.03125, 0.75, 0.0, 0.75, 0.0, 0.6667])
me_cylinder.update()
me_circle = bpy.data.meshes.new('Circle')
me_circle.from_pydata([(0.0, 1.007, -0.04291), (-0.1965, 0.9877, -0.04291), (-0.3854, 0.9304, -0.04291), (-0.5595, 0.8373, -0.04291), (-0.7121, 0.7121, -0.04291), (-0.8373, 0.5595, -0.04291), (-0.9304, 0.3854, -0.04291), (-0.9877, 0.1965, -0.04291), (-1.007, 0.0, -0.04291), (-0.9877, -0.1965, -0.04291), (-0.9304, -0.3854, -0.04291), (-0.8373, -0.5595, -0.04291), (-0.7121, -0.7121, -0.04291), (-0.5595, -0.8373, -0.04291), (-0.3854, -0.9304, -0.04291), (-0.1965, -0.9877, -0.04291), (0.0, -1.007, -0.04291), (0.1965, -0.9877, -0.04291), (0.3854, -0.9304, -0.04291), (0.5595, -0.8373, -0.04291), (0.7121, -0.7121, -0.04291), (0.8373, -0.5595, -0.04291), (0.9304, -0.3854, -0.04291), (0.9877, -0.1965, -0.04291), (1.007, 0.0, -0.04291), (0.9877, 0.1965, -0.04291), (0.9304, 0.3854, -0.04291), (0.8373, 0.5595, -0.04291), (0.7121, 0.7121, -0.04291), (0.5595, 0.8373, -0.04291), (0.3854, 0.9304, -0.04291), (0.1965, 0.9877, -0.04291), (0.0, 1.007, 0.05709), (-0.1965, 0.9877, 0.05709), (-0.3854, 0.9304, 0.05709), (-0.5595, 0.8373, 0.05709), (-0.7121, 0.7121, 0.05709), (-0.8373, 0.5595, 0.05709), (-0.9304, 0.3854, 0.05709), (-0.9877, 0.1965, 0.05709), (-1.007, 0.0, 0.05709), (-0.9877, -0.1965, 0.05709), (-0.9304, -0.3854, 0.05709), (-0.8373, -0.5595, 0.05709), (-0.7121, -0.7121, 0.05709), (-0.5595, -0.8373, 0.05709), (-0.3854, -0.9304, 0.05709), (-0.1965, -0.9877, 0.05709), (0.0, -1.007, 0.05709), (0.1965, -0.9877, 0.05709), (0.3854, -0.9304, 0.05709), (0.5595, -0.8373, 0.05709), (0.7121, -0.7121, 0.05709), (0.8373, -0.5595, 0.05709), (0.9304, -0.3854, 0.05709), (0.9877, -0.1965, 0.05709), (1.007, 0.0, 0.05709), (0.9877, 0.1965, 0.05709), (0.9304, 0.3854, 0.05709), (0.8373, 0.5595, 0.05709), (0.7121, 0.7121, 0.05709), (0.5595, 0.8373, 0.05709), (0.3854, 0.9304, 0.05709), (0.1965, 0.9877, 0.05709), (0.0, 0.9929, -0.04291), (-0.1937, 0.9739, -0.04291), (-0.38, 0.9174, -0.04291), (-0.5517, 0.8256, -0.04291), (-0.7021, 0.7021, -0.04291), (-0.8256, 0.5517, -0.04291), (-0.9174, 0.38, -0.04291), (-0.9739, 0.1937, -0.04291), (-0.9929, 0.0, -0.04291), (-0.9739, -0.1937, -0.04291), (-0.9174, -0.38, -0.04291), (-0.8256, -0.5517, -0.04291), (-0.7021, -0.7021, -0.04291), (-0.5517, -0.8256, -0.04291), (-0.38, -0.9174, -0.04291), (-0.1937, -0.9739, -0.04291), (0.0, -0.9929, -0.04291), (0.1937, -0.9739, -0.04291), (0.38, -0.9174, -0.04291), (0.5517, -0.8256, -0.04291), (0.7021, -0.7021, -0.04291), (0.8256, -0.5517, -0.04291), (0.9174, -0.38, -0.04291), (0.9739, -0.1937, -0.04291), (0.9929, 0.0, -0.04291), (0.9739, 0.1937, -0.04291), (0.9174, 0.38, -0.04291), (0.8256, 0.5517, -0.04291), (0.7021, 0.7021, -0.04291), (0.5517, 0.8256, -0.04291), (0.38, 0.9174, -0.04291), (0.1937, 0.9739, -0.04291), (0.0, 0.9929, 0.05709), (-0.1937, 0.9739, 0.05709), (-0.38, 0.9174, 0.05709), (-0.5517, 0.8256, 0.05709), (-0.7021, 0.7021, 0.05709), (-0.8256, 0.5517, 0.05709), (-0.9174, 0.38, 0.05709), (-0.9739, 0.1937, 0.05709), (-0.9929, 0.0, 0.05709), (-0.9739, -0.1937, 0.05709), (-0.9174, -0.38, 0.05709), (-0.8256, -0.5517, 0.05709), (-0.7021, -0.7021, 0.05709), (-0.5517, -0.8256, 0.05709), (-0.38, -0.9174, 0.05709), (-0.1937, -0.9739, 0.05709), (0.0, -0.9929, 0.05709), (0.1937, -0.9739, 0.05709), (0.38, -0.9174, 0.05709), (0.5517, -0.8256, 0.05709), (0.7021, -0.7021, 0.05709), (0.8256, -0.5517, 0.05709), (0.9174, -0.38, 0.05709), (0.9739, -0.1937, 0.05709), (0.9929, 0.0, 0.05709), (0.9739, 0.1937, 0.05709), (0.9174, 0.38, 0.05709), (0.8256, 0.5517, 0.05709), (0.7021, 0.7021, 0.05709), (0.5517, 0.8256, 0.05709), (0.38, 0.9174, 0.05709), (0.1937, 0.9739, 0.05709), (0.0, 1.0, 0.05), (-0.1951, 0.9808, 0.05), (-0.3827, 0.9239, 0.05), (-0.5556, 0.8315, 0.05), (-0.7071, 0.7071, 0.05), (-0.8315, 0.5556, 0.05), (-0.9239, 0.3827, 0.05), (-0.9808, 0.1951, 0.05), (-1.0, 0.0, 0.05), (-0.9808, -0.1951, 0.05), (-0.9239, -0.3827, 0.05), (-0.8315, -0.5556, 0.05), (-0.7071, -0.7071, 0.05), (-0.5556, -0.8315, 0.05), (-0.3827, -0.9239, 0.05), (-0.1951, -0.9808, 0.05), (0.0, -1.0, 0.05), (0.1951, -0.9808, 0.05), (0.3827, -0.9239, 0.05), (0.5556, -0.8315, 0.05), (0.7071, -0.7071, 0.05), (0.8315, -0.5556, 0.05), (0.9239, -0.3827, 0.05), (0.9808, -0.1951, 0.05), (1.0, 0.0, 0.05), (0.9808, 0.1951, 0.05), (0.9239, 0.3827, 0.05), (0.8315, 0.5556, 0.05), (0.7071, 0.7071, 0.05), (0.5556, 0.8315, 0.05), (0.3827, 0.9239, 0.05), (0.1951, 0.9808, 0.05), (0.0, 1.0, 0.05), (-0.1951, 0.9808, 0.05), (-0.3827, 0.9239, 0.05), (-0.5556, 0.8315, 0.05), (-0.7071, 0.7071, 0.05), (-0.8315, 0.5556, 0.05), (-0.9239, 0.3827, 0.05), (-0.9808, 0.1951, 0.05), (-1.0, 0.0, 0.05), (-0.9808, -0.1951, 0.05), (-0.9239, -0.3827, 0.05), (-0.8315, -0.5556, 0.05), (-0.7071, -0.7071, 0.05), (-0.5556, -0.8315, 0.05), (-0.3827, -0.9239, 0.05), (-0.1951, -0.9808, 0.05), (0.0, -1.0, 0.05), (0.1951, -0.9808, 0.05), (0.3827, -0.9239, 0.05), (0.5556, -0.8315, 0.05), (0.7071, -0.7071, 0.05), (0.8315, -0.5556, 0.05), (0.9239, -0.3827, 0.05), (0.9808, -0.1951, 0.05), (1.0, 0.0, 0.05), (0.9808, 0.1951, 0.05), (0.9239, 0.3827, 0.05), (0.8315, 0.5556, 0.05), (0.7071, 0.7071, 0.05), (0.5556, 0.8315, 0.05), (0.3827, 0.9239, 0.05), (0.1951, 0.9808, 0.05)], [], [(5, 37, 36, 4), (0, 32, 63, 31), (19, 51, 50, 18), (6, 38, 37, 5), (20, 52, 51, 19), (7, 39, 38, 6), (21, 53, 52, 20), (8, 40, 39, 7), (22, 54, 53, 21), (9, 41, 40, 8), (23, 55, 54, 22), (10, 42, 41, 9), (24, 56, 55, 23), (11, 43, 42, 10), (25, 57, 56, 24), (12, 44, 43, 11), (26, 58, 57, 25), (13, 45, 44, 12), (27, 59, 58, 26), (14, 46, 45, 13), (1, 33, 32, 0), (28, 60, 59, 27), (15, 47, 46, 14), (2, 34, 33, 1), (29, 61, 60, 28), (16, 48, 47, 15), (3, 35, 34, 2), (30, 62, 61, 29), (17, 49, 48, 16), (4, 36, 35, 3), (31, 63, 62, 30), (18, 50, 49, 17), (69, 68, 100, 101), (64, 95, 127, 96), (83, 82, 114, 115), (70, 69, 101, 102), (84, 83, 115, 116), (71, 70, 102, 103), (85, 84, 116, 117), (72, 71, 103, 104), (86, 85, 117, 118), (73, 72, 104, 105), (87, 86, 118, 119), (74, 73, 105, 106), (88, 87, 119, 120), (75, 74, 106, 107), (89, 88, 120, 121), (76, 75, 107, 108), (90, 89, 121, 122), (77, 76, 108, 109), (91, 90, 122, 123), (78, 77, 109, 110), (65, 64, 96, 97), (92, 91, 123, 124), (79, 78, 110, 111), (66, 65, 97, 98), (93, 92, 124, 125), (80, 79, 111, 112), (67, 66, 98, 99), (94, 93, 125, 126), (81, 80, 112, 113), (68, 67, 99, 100), (95, 94, 126, 127), (82, 81, 113, 114), (44, 45, 109, 108), (19, 18, 82, 83), (45, 46, 110, 109), (20, 19, 83, 84), (46, 47, 111, 110), (21, 20, 84, 85), (47, 48, 112, 111), (22, 21, 85, 86), (48, 49, 113, 112), (23, 22, 86, 87), (49, 50, 114, 113), (24, 23, 87, 88), (50, 51, 115, 114), (25, 24, 88, 89), (51, 52, 116, 115), (26, 25, 89, 90), (52, 53, 117, 116), (27, 26, 90, 91), (1, 0, 64, 65), (53, 54, 118, 117), (28, 27, 91, 92), (2, 1, 65, 66), (54, 55, 119, 118), (29, 28, 92, 93), (3, 2, 66, 67), (55, 56, 120, 119), (30, 29, 93, 94), (4, 3, 67, 68), (56, 57, 121, 120), (31, 30, 94, 95), (5, 4, 68, 69), (57, 58, 122, 121), (0, 31, 95, 64), (6, 5, 69, 70), (58, 59, 123, 122), (32, 33, 97, 96), (7, 6, 70, 71), (59, 60, 124, 123), (33, 34, 98, 97), (8, 7, 71, 72), (60, 61, 125, 124), (34, 35, 99, 98), (9, 8, 72, 73), (61, 62, 126, 125), (35, 36, 100, 99), (10, 9, 73, 74), (62, 63, 127, 126), (36, 37, 101, 100), (11, 10, 74, 75), (63, 32, 96, 127), (37, 38, 102, 101), (12, 11, 75, 76), (38, 39, 103, 102), (13, 12, 76, 77), (39, 40, 104, 103), (14, 13, 77, 78), (40, 41, 105, 104), (15, 14, 78, 79), (41, 42, 106, 105), (16, 15, 79, 80), (42, 43, 107, 106), (17, 16, 80, 81), (43, 44, 108, 107), (18, 17, 81, 82), (140, 172, 173, 141), (141, 173, 174, 142), (142, 174, 175, 143), (143, 175, 176, 144), (144, 176, 177, 145), (145, 177, 178, 146), (146, 178, 179, 147), (147, 179, 180, 148), (148, 180, 181, 149), (149, 181, 182, 150), (150, 182, 183, 151), (151, 183, 184, 152), (152, 184, 185, 153), (153, 185, 186, 154), (154, 186, 187, 155), (128, 160, 161, 129), (155, 187, 188, 156), (129, 161, 162, 130), (156, 188, 189, 157), (130, 162, 163, 131), (157, 189, 190, 158), (131, 163, 164, 132), (158, 190, 191, 159), (132, 164, 165, 133), (159, 191, 160, 128), (133, 165, 166, 134), (134, 166, 167, 135), (135, 167, 168, 136), (136, 168, 169, 137), (137, 169, 170, 138), (138, 170, 171, 139), (139, 171, 172, 140)])
me_circle.polygons.foreach_set('use_smooth', [1, 1, 1, 1, 1, 1, 1, 1, 1, 1, 1, 1, 1, 1, 1, 1, 1, 1, 1, 1, 1, 1, 1, 1, 1, 1, 1, 1, 1, 1, 1, 1, 1, 1, 1, 1, 1, 1, 1, 1, 1, 1, 1, 1, 1, 1, 1, 1, 1, 1, 1, 1, 1, 1, 1, 1, 1, 1, 1, 1, 1, 1, 1, 1, 0, 0, 0, 0, 0, 0, 0, 0, 0, 0, 0, 0, 0, 0, 0, 0, 0, 0, 0, 0, 0, 0, 0, 0, 0, 0, 0, 0, 0, 0, 0, 0, 0, 0, 0, 0, 0, 0, 0, 0, 0, 0, 0, 0, 0, 0, 0, 0, 0, 0, 0, 0, 0, 0, 0, 0, 0, 0, 0, 0, 0, 0, 0, 0, 0, 0, 0, 0, 0, 0, 0, 0, 0, 0, 0, 0, 0, 0, 0, 0, 0, 0, 0, 0, 0, 0, 0, 0, 0, 0, 0, 0, 0, 0, 0, 0])
_k = set([(0, 1), (0, 31), (1, 2), (2, 3), (3, 4), (4, 5), (5, 6), (6, 7), (7, 8), (8, 9), (9, 10), (10, 11), (11, 12), (12, 13), (13, 14), (14, 15), (15, 16), (16, 17), (17, 18), (18, 19), (19, 20), (20, 21), (21, 22), (22, 23), (23, 24), (24, 25), (25, 26), (26, 27), (27, 28), (28, 29), (29, 30), (30, 31), (32, 33), (32, 63), (33, 34), (34, 35), (35, 36), (36, 37), (37, 38), (38, 39), (39, 40), (40, 41), (41, 42), (42, 43), (43, 44), (44, 45), (45, 46), (46, 47), (47, 48), (48, 49), (49, 50), (50, 51), (51, 52), (52, 53), (53, 54), (54, 55), (55, 56), (56, 57), (57, 58), (58, 59), (59, 60), (60, 61), (61, 62), (62, 63), (64, 65), (64, 95), (65, 66), (66, 67), (67, 68), (68, 69), (69, 70), (70, 71), (71, 72), (72, 73), (73, 74), (74, 75), (75, 76), (76, 77), (77, 78), (78, 79), (79, 80), (80, 81), (81, 82), (82, 83), (83, 84), (84, 85), (85, 86), (86, 87), (87, 88), (88, 89), (89, 90), (90, 91), (91, 92), (92, 93), (93, 94), (94, 95), (96, 97), (96, 127), (97, 98), (98, 99), (99, 100), (100, 101), (101, 102), (102, 103), (103, 104), (104, 105), (105, 106), (106, 107), (107, 108), (108, 109), (109, 110), (110, 111), (111, 112), (112, 113), (113, 114), (114, 115), (115, 116), (116, 117), (117, 118), (118, 119), (119, 120), (120, 121), (121, 122), (122, 123), (123, 124), (124, 125), (125, 126), (126, 127)])
me_circle.attributes.new('sharp_edge', 'BOOLEAN', 'EDGE').data.foreach_set('value', [ (min(e.vertices), max(e.vertices)) in _k for e in me_circle.edges])
_uv = me_circle.uv_layers.new(name='UVMap')
_uv.uv.foreach_set('vector', [0.0, 0.0, 0.0, 0.0, 0.0, 0.0, 0.0, 0.0, 0.0, 0.0, 0.0, 0.0, 0.0, 0.0, 0.0, 0.0, 0.0, 0.0, 0.0, 0.0, 0.0, 0.0, 0.0, 0.0, 0.0, 0.0, 0.0, 0.0, 0.0, 0.0, 0.0, 0.0, 0.0, 0.0, 0.0, 0.0, 0.0, 0.0, 0.0, 0.0, 0.0, 0.0, 0.0, 0.0, 0.0, 0.0, 0.0, 0.0, 0.0, 0.0, 0.0, 0.0, 0.0, 0.0, 0.0, 0.0, 0.0, 0.0, 0.0, 0.0, 0.0, 0.0, 0.0, 0.0, 0.0, 0.0, 0.0, 0.0, 0.0, 0.0, 0.0, 0.0, 0.0, 0.0, 0.0, 0.0, 0.0, 0.0, 0.0, 0.0, 0.0, 0.0, 0.0, 0.0, 0.0, 0.0, 0.0, 0.0, 0.0, 0.0, 0.0, 0.0, 0.0, 0.0, 0.0, 0.0, 0.0, 0.0, 0.0, 0.0, 0.0, 0.0, 0.0, 0.0, 0.0, 0.0, 0.0, 0.0, 0.0, 0.0, 0.0, 0.0, 0.0, 0.0, 0.0, 0.0, 0.0, 0.0, 0.0, 0.0, 0.0, 0.0, 0.0, 0.0, 0.0, 0.0, 0.0, 0.0, 0.0, 0.0, 0.0, 0.0, 0.0, 0.0, 0.0, 0.0, 0.0, 0.0, 0.0, 0.0, 0.0, 0.0, 0.0, 0.0, 0.0, 0.0, 0.0, 0.0, 0.0, 0.0, 0.0, 0.0, 0.0, 0.0, 0.0, 0.0, 0.0, 0.0, 0.0, 0.0, 0.0, 0.0, 0.0, 0.0, 0.0, 0.0, 0.0, 0.0, 0.0, 0.0, 0.0, 0.0, 0.0, 0.0, 0.0, 0.0, 0.0, 0.0, 0.0, 0.0, 0.0, 0.0, 0.0, 0.0, 0.0, 0.0, 0.0, 0.0, 0.0, 0.0, 0.0, 0.0, 0.0, 0.0, 0.0, 0.0, 0.0, 0.0, 0.0, 0.0, 0.0, 0.0, 0.0, 0.0, 0.0, 0.0, 0.0, 0.0, 0.0, 0.0, 0.0, 0.0, 0.0, 0.0, 0.0, 0.0, 0.0, 0.0, 0.0, 0.0, 0.0, 0.0, 0.0, 0.0, 0.0, 0.0, 0.0, 0.0, 0.0, 0.0, 0.0, 0.0, 0.0, 0.0, 0.0, 0.0, 0.0, 0.0, 0.0, 0.0, 0.0, 0.0, 0.0, 0.0, 0.0, 0.0, 0.0, 0.0, 0.0, 0.0, 0.0, 0.0, 0.0, 0.0, 0.0, 0.0, 0.0, 0.0, 0.0, 0.0, 0.0, 0.0, 0.0, 0.0, 0.0, 0.0, 0.0, 0.0, 0.0, 0.0, 0.0, 0.0, 0.0, 0.0, 0.0, 0.0, 0.0, 0.0, 0.0, 0.0, 0.0, 0.0, 0.0, 0.0, 0.0, 0.0, 0.0, 0.0, 0.0, 0.0, 0.0, 0.0, 0.0, 0.0, 0.0, 0.0, 0.0, 0.0, 0.0, 0.0, 0.0, 0.0, 0.0, 0.0, 0.0, 0.0, 0.0, 0.0, 0.0, 0.0, 0.0, 0.0, 0.0, 0.0, 0.0, 0.0, 0.0, 0.0, 0.0, 0.0, 0.0, 0.0, 0.0, 0.0, 0.0, 0.0, 0.0, 0.0, 0.0, 0.0, 0.0, 0.0, 0.0, 0.0, 0.0, 0.0, 0.0, 0.0, 0.0, 0.0, 0.0, 0.0, 0.0, 0.0, 0.0, 0.0, 0.0, 0.0, 0.0, 0.0, 0.0, 0.0, 0.0, 0.0, 0.0, 0.0, 0.0, 0.0, 0.0, 0.0, 0.0, 0.0, 0.0, 0.0, 0.0, 0.0, 0.0, 0.0, 0.0, 0.0, 0.0, 0.0, 0.0, 0.0, 0.0, 0.0, 0.0, 0.0, 0.0, 0.0, 0.0, 0.0, 0.0, 0.0, 0.0, 0.0, 0.0, 0.0, 0.0, 0.0, 0.0, 0.0, 0.0, 0.0, 0.0, 0.0, 0.0, 0.0, 0.0, 0.0, 0.0, 0.0, 0.0, 0.0, 0.0, 0.0, 0.0, 0.0, 0.0, 0.0, 0.0, 0.0, 0.0, 0.0, 0.0, 0.0, 0.0, 0.0, 0.0, 0.0, 0.0, 0.0, 0.0, 0.0, 0.0, 0.0, 0.0, 0.0, 0.0, 0.0, 0.0, 0.0, 0.0, 0.0, 0.0, 0.0, 0.0, 0.0, 0.0, 0.0, 0.0, 0.0, 0.0, 0.0, 0.0, 0.0, 0.0, 0.0, 0.0, 0.0, 0.0, 0.0, 0.0, 0.0, 0.0, 0.0, 0.0, 0.0, 0.0, 0.0, 0.0, 0.0, 0.0, 0.0, 0.0, 0.0, 0.0, 0.0, 0.0, 0.0, 0.0, 0.0, 0.0, 0.0, 0.0, 0.0, 0.0, 0.0, 0.0, 0.0, 0.0, 0.0, 0.0, 0.0, 0.0, 0.0, 0.0, 0.0, 0.0, 0.0, 0.0, 0.0, 0.0, 0.0, 0.0, 0.0, 0.0, 0.0, 0.0, 0.0, 0.0, 0.0, 0.0, 0.0, 0.0, 0.0, 0.0, 0.0, 0.0, 0.0, 0.0, 0.0, 0.0, 0.0, 0.0, 0.0, 0.0, 0.0, 0.0, 0.0, 0.0, 0.0, 0.0, 0.0, 0.0, 0.0, 0.0, 0.0, 0.0, 0.0, 0.0, 0.0, 0.0, 0.0, 0.0, 0.0, 0.0, 0.0, 0.0, 0.0, 0.0, 0.0, 0.0, 0.0, 0.0, 0.0, 0.0, 0.0, 0.0, 0.0, 0.0, 0.0, 0.0, 0.0, 0.0, 0.0, 0.0, 0.0, 0.0, 0.0, 0.0, 0.0, 0.0, 0.0, 0.0, 0.0, 0.0, 0.0, 0.0, 0.0, 0.0, 0.0, 0.0, 0.0, 0.0, 0.0, 0.0, 0.0, 0.0, 0.0, 0.0, 0.0, 0.0, 0.0, 0.0, 0.0, 0.0, 0.0, 0.0, 0.0, 0.0, 0.0, 0.0, 0.0, 0.0, 0.0, 0.0, 0.0, 0.0, 0.0, 0.0, 0.0, 0.0, 0.0, 0.0, 0.0, 0.0, 0.0, 0.0, 0.0, 0.0, 0.0, 0.0, 0.0, 0.0, 0.0, 0.0, 0.0, 0.0, 0.0, 0.0, 0.0, 0.0, 0.0, 0.0, 0.0, 0.0, 0.0, 0.0, 0.0, 0.0, 0.0, 0.0, 0.0, 0.0, 0.0, 0.0, 0.0, 0.0, 0.0, 0.0, 0.0, 0.0, 0.0, 0.0, 0.0, 0.0, 0.0, 0.0, 0.0, 0.0, 0.0, 0.0, 0.0, 0.0, 0.0, 0.0, 0.0, 0.0, 0.0, 0.0, 0.0, 0.0, 0.0, 0.0, 0.0, 0.0, 0.0, 0.0, 0.0, 0.0, 0.0, 0.0, 0.0, 0.0, 0.0, 0.0, 0.0, 0.0, 0.0, 0.0, 0.0, 0.0, 0.0, 0.0, 0.0, 0.0, 0.0, 0.0, 0.0, 0.0, 0.0, 0.0, 0.0, 0.0, 0.0, 0.0, 0.0, 0.0, 0.0, 0.0, 0.0, 0.0, 0.0, 0.0, 0.0, 0.0, 0.0, 0.0, 0.0, 0.0, 0.0, 0.0, 0.0, 0.0, 0.0, 0.0, 0.0, 0.0, 0.0, 0.0, 0.0, 0.0, 0.0, 0.0, 0.0, 0.0, 0.0, 0.0, 0.0, 0.0, 0.0, 0.0, 0.0, 0.0, 0.0, 0.0, 0.0, 0.0, 0.0, 0.0, 0.0, 0.0, 0.0, 0.0, 0.0, 0.0, 0.0, 0.0, 0.0, 0.0, 0.0, 0.0, 0.0, 0.0, 0.0, 0.0, 0.0, 0.0, 0.0, 0.0, 0.0, 0.0, 0.0, 0.0, 0.0, 0.0, 0.0, 0.0, 0.0, 0.0, 0.0, 0.0, 0.0, 0.0, 0.0, 0.0, 0.0, 0.0, 0.0, 0.0, 0.0, 0.0, 0.0, 0.0, 0.0, 0.0, 0.0, 0.0, 0.0, 0.0, 0.0, 0.0, 0.0, 0.0, 0.0, 0.0, 0.0, 0.0, 0.0, 0.0, 0.0, 0.0, 0.0, 0.0, 0.0, 0.0, 0.0, 0.0, 0.0, 0.0, 0.0, 0.0, 0.0, 0.0, 0.0, 0.0, 0.0, 0.0, 0.0, 0.0, 0.0, 0.0, 0.0, 0.0, 0.0, 0.0, 0.0, 0.0, 0.0, 0.0, 0.0, 0.0, 0.0, 0.0, 0.0, 0.0, 0.0, 0.0, 0.0, 0.0, 0.0, 0.0, 0.0, 0.0, 0.0, 0.0, 0.0, 0.0, 0.0, 0.0, 0.0, 0.0, 0.0, 0.0, 0.0, 0.0, 0.0, 0.0, 0.0, 0.0, 0.0, 0.0, 0.0, 0.0, 0.0, 0.0, 0.0, 0.0, 0.0, 0.0, 0.0, 0.0, 0.0, 0.0, 0.0, 0.0, 0.0, 0.0, 0.0, 0.0, 0.0, 0.0, 0.0, 0.0, 0.0, 0.0, 0.0, 0.0, 0.0, 0.0, 0.0, 0.0, 0.0, 0.0, 0.0, 0.0, 0.0, 0.0, 0.0, 0.0, 0.0, 0.0, 0.0, 0.0, 0.0, 0.0, 0.0, 0.0, 0.0, 0.0, 0.0, 0.0, 0.0, 0.0, 0.0, 0.0, 0.0, 0.0, 0.0, 0.0, 0.0, 0.0, 0.0, 0.0, 0.0, 0.0, 0.0, 0.0, 0.0, 0.0, 0.0, 0.0, 0.0, 0.0, 0.0, 0.0, 0.0, 0.0, 0.0, 0.0, 0.0, 0.0, 0.0, 0.0, 0.0, 0.0, 0.0, 0.0, 0.0, 0.0, 0.0, 0.0, 0.0, 0.0, 0.0, 0.0, 0.0, 0.0, 0.0, 0.0, 0.0, 0.0, 0.0, 0.0, 0.0, 0.0, 0.0, 0.0, 0.0, 0.0, 0.0, 0.0, 0.0, 0.0, 0.0, 0.0, 0.0, 0.0, 0.0, 0.0, 0.0, 0.0, 0.0, 0.0, 0.0, 0.0, 0.0, 0.0, 0.0, 0.0, 0.0, 0.0, 0.0, 0.0, 0.0, 0.0, 0.0, 0.0, 0.0, 0.0, 0.0, 0.0, 0.0, 0.0, 0.0, 0.0, 0.0, 0.0, 0.0, 0.0, 0.0, 0.0, 0.0, 0.0, 0.0, 0.0, 0.0, 0.0, 0.0, 0.0, 0.0, 0.0, 0.0, 0.0, 0.0, 0.0, 0.0, 0.0, 0.0, 0.0, 0.0, 0.0, 0.0, 0.0, 0.0, 0.0, 0.0, 0.0, 0.0, 0.0, 0.0, 0.0, 0.0, 0.0, 0.0, 0.0, 0.0, 0.0, 0.0, 0.0, 0.0, 0.0, 0.0, 0.0, 0.0, 0.0, 0.0, 0.0, 0.0, 0.0, 0.0, 0.0, 0.0, 0.0, 0.0, 0.0, 0.0, 0.0, 0.0, 0.0, 0.0, 0.0, 0.0, 0.0, 0.0, 0.0, 0.0, 0.0, 0.0, 0.0, 0.0, 0.0, 0.0, 0.0, 0.0, 0.0, 0.0, 0.0, 0.0, 0.0, 0.0, 0.0, 0.0, 0.0, 0.0, 0.0, 0.0, 0.0, 0.0, 0.0, 0.0, 0.0, 0.0, 0.0, 0.0, 0.0, 0.0, 0.0, 0.0, 0.0, 0.0, 0.0, 0.0, 0.0, 0.0, 0.0, 0.0, 0.0, 0.0, 0.0, 0.0, 0.0, 0.0, 0.0, 0.0, 0.0, 0.0, 0.0, 0.0, 0.0, 0.0, 0.0, 0.0, 0.0, 0.0, 0.0, 0.0, 0.0, 0.0, 0.0, 0.0, 0.0, 0.0, 0.0, 0.0, 0.0, 0.0, 0.0, 0.0, 0.0, 0.0, 0.0, 0.0, 0.0, 0.0, 0.0, 0.0, 0.0, 0.0, 0.0, 0.0, 0.0, 0.0, 0.0, 0.0, 0.0, 0.0, 0.0, 0.0, 0.0, 0.0, 0.0, 0.0, 0.0, 0.0, 0.0, 0.0, 0.0, 0.0, 0.0, 0.0, 0.0, 0.0, 0.0, 0.0, 0.0, 0.0, 0.0, 0.0, 0.0, 0.0, 0.0, 0.0, 0.0, 0.0, 0.0, 0.0, 0.0, 0.0, 0.0, 0.0, 0.0, 0.0, 0.0, 0.0, 0.0, 0.0, 0.0, 0.0, 0.0, 0.0, 0.0, 0.0, 0.0, 0.0, 0.0, 0.0, 0.0, 0.0, 0.0, 0.0, 0.0, 0.0, 0.0, 0.0, 0.0, 0.0, 0.0, 0.0, 0.0, 0.0, 0.0, 0.0, 0.0, 0.0, 0.0, 0.0, 0.0, 0.0, 0.0, 0.0, 0.0, 0.0, 0.0, 0.0, 0.0, 0.0, 0.0, 0.0, 0.0, 0.0, 0.0, 0.0, 0.0, 0.0, 0.0, 0.0, 0.0, 0.0, 0.0, 0.0, 0.0, 0.0, 0.0, 0.0, 0.0, 0.0, 0.0, 0.0, 0.0, 0.0, 0.0, 0.0, 0.0, 0.0, 0.0, 0.0, 0.0, 0.0])
me_circle.update()
me_cylinder_001 = bpy.data.meshes.new('Cylinder.001')
me_cylinder_001.from_pydata([(-1.164e-10, -0.7858, 0.1102), (0.01951, -0.7858, 0.1083), (0.03827, -0.7858, 0.1026), (0.05556, -0.7858, 0.09339), (0.07071, -0.7858, 0.08096), (0.08315, -0.7858, 0.0658), (0.09239, -0.7858, 0.04852), (0.09808, -0.7858, 0.02976), (0.1, -0.7858, 0.01025), (0.09808, -0.7858, -0.009262), (0.09239, -0.7858, -0.02802), (0.08315, -0.7858, -0.04531), (0.07071, -0.7858, -0.06046), (0.05556, -0.7858, -0.0729), (0.03827, -0.7858, -0.08214), (0.01951, -0.7858, -0.08783), (-1.164e-10, -0.7858, -0.08975), (-0.01951, -0.7858, -0.08783), (-0.03827, -0.7858, -0.08214), (-0.05556, -0.7858, -0.0729), (-0.07071, -0.7858, -0.06046), (-0.08315, -0.7858, -0.04531), (-0.09239, -0.7858, -0.02802), (-0.09808, -0.7858, -0.009262), (-0.1, -0.7858, 0.01025), (-0.09808, -0.7858, 0.02976), (-0.09239, -0.7858, 0.04852), (-0.08315, -0.7858, 0.0658), (-0.07071, -0.7858, 0.08096), (-0.05556, -0.7858, 0.09339), (-0.03827, -0.7858, 0.1026), (-0.01951, -0.7858, 0.1083), (-1.804e-08, -0.9641, 0.1102), (-1.804e-08, -0.9641, -0.08975), (-9.313e-10, 0.01419, 0.05025), (0.007804, 0.01419, 0.04948), (0.007804, -0.7858, 0.04948), (-9.313e-10, -0.7858, 0.05025), (0.01531, 0.01419, 0.0472), (0.01531, -0.7858, 0.0472), (0.02222, 0.01419, 0.04351), (0.02222, -0.7858, 0.04351), (0.02828, 0.01419, 0.03853), (0.02828, -0.7858, 0.03853), (0.03326, 0.01419, 0.03247), (0.03326, -0.7858, 0.03247), (0.03696, 0.01419, 0.02555), (0.03696, -0.7858, 0.02555), (0.03923, 0.01419, 0.01805), (0.03923, -0.7858, 0.01805), (0.04, 0.01419, 0.01025), (0.04, -0.7858, 0.01025), (0.03923, 0.01419, 0.002443), (0.03923, -0.7858, 0.002443), (0.03696, 0.01419, -0.00506), (0.03696, -0.7858, -0.005061), (0.03326, 0.01419, -0.01198), (0.03326, -0.7858, -0.01198), (0.02828, 0.01419, -0.01804), (0.02828, -0.7858, -0.01804), (0.02222, 0.01419, -0.02301), (0.02222, -0.7858, -0.02301), (0.01531, 0.01419, -0.02671), (0.01531, -0.7858, -0.02671), (0.007804, 0.01419, -0.02898), (0.007804, -0.7858, -0.02898), (-9.313e-10, 0.01419, -0.02975), (-9.313e-10, -0.7858, -0.02975), (-0.007804, 0.01419, -0.02898), (-0.007804, -0.7858, -0.02898), (-0.01531, 0.01419, -0.02671), (-0.01531, -0.7858, -0.02671), (-0.02222, 0.01419, -0.02301), (-0.02222, -0.7858, -0.02301), (-0.02828, 0.01419, -0.01804), (-0.02828, -0.7858, -0.01804), (-0.03326, 0.01419, -0.01198), (-0.03326, -0.7858, -0.01198), (-0.03696, 0.01419, -0.00506), (-0.03696, -0.7858, -0.005061), (-0.03923, 0.01419, 0.002443), (-0.03923, -0.7858, 0.002443), (-0.04, 0.01419, 0.01025), (-0.04, -0.7858, 0.01025), (-0.03923, 0.01419, 0.01805), (-0.03923, -0.7858, 0.01805), (-0.03696, 0.01419, 0.02555), (-0.03696, -0.7858, 0.02555), (-0.03326, 0.01419, 0.03247), (-0.03326, -0.7858, 0.03247), (-0.02828, 0.01419, 0.03853), (-0.02828, -0.7858, 0.03853), (-0.02222, 0.01419, 0.04351), (-0.02222, -0.7858, 0.04351), (-0.01531, 0.01419, 0.0472), (-0.01531, -0.7858, 0.0472), (-0.007804, 0.01419, 0.04948), (-0.007804, -0.7858, 0.04948), (0.01788, -0.9858, 0.1001), (-1.839e-08, -0.9858, 0.1019), (0.03508, -0.9858, 0.09493), (0.05093, -0.9858, 0.08646), (0.06482, -0.9858, 0.07506), (0.07622, -0.9858, 0.06117), (0.08469, -0.9858, 0.04533), (0.0899, -0.9858, 0.02813), (0.03508, -0.9858, -0.07444), (0.01788, -0.9858, -0.07966), (-1.839e-08, -0.9858, -0.08142), (-0.01788, -0.9858, -0.07966), (-0.03508, -0.9858, -0.07444), (-0.05093, -0.9858, -0.06597), (-0.06482, -0.9858, -0.05457), (-0.07622, -0.9858, -0.04068), (-0.08469, -0.9858, -0.02483), (-0.0899, -0.9858, -0.007636), (-0.09166, -0.9858, 0.01025), (-0.0899, -0.9858, 0.02813), (-0.08469, -0.9858, 0.04533), (-0.07622, -0.9858, 0.06117), (-0.06482, -0.9858, 0.07506), (-0.05093, -0.9858, 0.08646), (-0.03508, -0.9858, 0.09493), (-0.01788, -0.9858, 0.1001), (0.01565, -0.9858, 0.08894), (-1.898e-08, -0.9858, 0.09048), (0.0307, -0.9858, 0.08437), (0.04457, -0.9858, 0.07696), (0.05673, -0.9858, 0.06698), (0.06671, -0.9858, 0.05482), (0.07412, -0.9858, 0.04095), (0.07869, -0.9858, 0.0259), (0.0307, -0.9858, -0.06388), (0.01565, -0.9858, -0.06844), (-1.898e-08, -0.9858, -0.06999), (-0.01565, -0.9858, -0.06844), (-0.0307, -0.9858, -0.06388), (-0.04457, -0.9858, -0.05646), (-0.05673, -0.9858, -0.04649), (-0.06671, -0.9858, -0.03433), (-0.07412, -0.9858, -0.02046), (-0.07869, -0.9858, -0.005406), (-0.08023, -0.9858, 0.01025), (-0.07869, -0.9858, 0.0259), (-0.07412, -0.9858, 0.04095), (-0.06671, -0.9858, 0.05482), (-0.05673, -0.9858, 0.06698), (-0.04457, -0.9858, 0.07696), (-0.0307, -0.9858, 0.08437), (-0.01565, -0.9858, 0.08894), (0.01565, -0.9641, 0.08894), (-1.898e-08, -0.9641, 0.09048), (0.0307, -0.9641, 0.08437), (0.04457, -0.9641, 0.07696), (0.05673, -0.9641, 0.06698), (0.06671, -0.9641, 0.05482), (0.07412, -0.9641, 0.04095), (0.07869, -0.9641, 0.0259), (0.07923, -0.9641, 0.01025), (0.07869, -0.9641, -0.005406), (0.07412, -0.9641, -0.02046), (0.06671, -0.9641, -0.03433), (0.05673, -0.9641, -0.04649), (0.04457, -0.9641, -0.05646), (0.0307, -0.9641, -0.06388), (0.01565, -0.9641, -0.06844), (-1.898e-08, -0.9641, -0.06999), (-0.01565, -0.9641, -0.06844), (-0.0307, -0.9641, -0.06388), (-0.04457, -0.9641, -0.05646), (-0.05673, -0.9641, -0.04649), (-0.06671, -0.9641, -0.03433), (-0.07412, -0.9641, -0.02046), (-0.07869, -0.9641, -0.005406), (-0.08023, -0.9641, 0.01025), (-0.07869, -0.9641, 0.0259), (-0.07412, -0.9641, 0.04095), (-0.06671, -0.9641, 0.05482), (-0.05673, -0.9641, 0.06698), (-0.04457, -0.9641, 0.07696), (-0.0307, -0.9641, 0.08437), (-0.01565, -0.9641, 0.08894), (0.01951, -0.9641, 0.1083), (0.03827, -0.9641, 0.1026), (0.05556, -0.9641, 0.09339), (0.07071, -0.9641, 0.08096), (0.08315, -0.9641, 0.0658), (0.09239, -0.9641, 0.04852), (0.09808, -0.9641, 0.02976), (0.1, -0.9641, 0.01025), (0.09808, -0.9641, -0.009262), (0.09239, -0.9641, -0.02802), (0.08315, -0.9641, -0.04531), (0.07071, -0.9641, -0.06046), (0.05556, -0.9641, -0.0729), (0.03827, -0.9641, -0.08214), (0.01951, -0.9641, -0.08783), (-0.01951, -0.9641, -0.08783), (-0.03827, -0.9641, -0.08214), (-0.05556, -0.9641, -0.0729), (-0.07071, -0.9641, -0.06046), (-0.08315, -0.9641, -0.04531), (-0.09239, -0.9641, -0.02802), (-0.09808, -0.9641, -0.009262), (-0.1, -0.9641, 0.01025), (-0.09808, -0.9641, 0.02976), (-0.09239, -0.9641, 0.04852), (-0.08315, -0.9641, 0.0658), (-0.07071, -0.9641, 0.08096), (-0.05556, -0.9641, 0.09339), (-0.03827, -0.9641, 0.1026), (-0.01951, -0.9641, 0.1083), (0.01788, -0.9641, 0.1001), (-1.839e-08, -0.9641, 0.1019), (0.03508, -0.9641, 0.09493), (0.05093, -0.9641, 0.08646), (0.06482, -0.9641, 0.07506), (0.07622, -0.9641, 0.06117), (0.08469, -0.9641, 0.04533), (0.0899, -0.9641, 0.02813), (0.09166, -0.9641, 0.01025), (0.0899, -0.9641, -0.007636), (0.08469, -0.9641, -0.02483), (0.07622, -0.9641, -0.04068), (0.06482, -0.9641, -0.05457), (0.05093, -0.9641, -0.06597), (0.03508, -0.9641, -0.07444), (0.01788, -0.9641, -0.07966), (-1.839e-08, -0.9641, -0.08142), (-0.01788, -0.9641, -0.07966), (-0.03508, -0.9641, -0.07444), (-0.05093, -0.9641, -0.06597), (-0.06482, -0.9641, -0.05457), (-0.07622, -0.9641, -0.04068), (-0.08469, -0.9641, -0.02483), (-0.0899, -0.9641, -0.007636), (-0.09166, -0.9641, 0.01025), (-0.0899, -0.9641, 0.02813), (-0.08469, -0.9641, 0.04533), (-0.07622, -0.9641, 0.06117), (-0.06482, -0.9641, 0.07506), (-0.05093, -0.9641, 0.08646), (-0.03508, -0.9641, 0.09493), (-0.01788, -0.9641, 0.1001), (0.07111, -0.9858, 0.0259), (0.07111, -0.9641, 0.0259), (0.09808, -0.9858, 0.02813), (0.09808, -0.9641, 0.02813), (0.08595, -0.9858, -0.006333), (0.08595, -0.9641, -0.006333)], [(158, 245), (220, 247), (158, 249), (249, 220)], [(26, 27, 89, 87), (0, 1, 36, 37), (17, 18, 71, 69), (8, 9, 53, 51), (25, 26, 87, 85), (16, 17, 69, 67), (7, 8, 51, 49), (24, 25, 85, 83), (15, 16, 67, 65), (6, 7, 49, 47), (23, 24, 83, 81), (14, 15, 65, 63), (5, 6, 47, 45), (31, 0, 37, 97), (22, 23, 81, 79), (5, 4, 185, 186), (13, 14, 63, 61), (122, 123, 243, 242), (14, 13, 194, 195), (1, 0, 32, 182), (23, 22, 202, 203), (0, 31, 211, 32), (10, 9, 190, 191), (19, 18, 198, 199), (28, 27, 207, 208), (6, 5, 186, 187), (15, 14, 195, 196), (24, 23, 203, 204), (2, 1, 182, 183), (11, 10, 191, 192), (20, 19, 199, 200), (29, 28, 208, 209), (7, 6, 187, 188), (16, 15, 196, 33), (25, 24, 204, 205), (3, 2, 183, 184), (12, 11, 192, 193), (21, 20, 200, 201), (30, 29, 209, 210), (8, 7, 188, 189), (17, 16, 33, 197), (26, 25, 205, 206), (4, 3, 184, 185), (13, 12, 193, 194), (22, 21, 201, 202), (31, 30, 210, 211), (9, 8, 189, 190), (18, 17, 197, 198), (27, 26, 206, 207), (34, 37, 36, 35), (35, 36, 39, 38), (38, 39, 41, 40), (40, 41, 43, 42), (42, 43, 45, 44), (44, 45, 47, 46), (46, 47, 49, 48), (48, 49, 51, 50), (50, 51, 53, 52), (52, 53, 55, 54), (54, 55, 57, 56), (56, 57, 59, 58), (58, 59, 61, 60), (60, 61, 63, 62), (62, 63, 65, 64), (64, 65, 67, 66), (66, 67, 69, 68), (68, 69, 71, 70), (70, 71, 73, 72), (72, 73, 75, 74), (74, 75, 77, 76), (76, 77, 79, 78), (78, 79, 81, 80), (80, 81, 83, 82), (82, 83, 85, 84), (84, 85, 87, 86), (86, 87, 89, 88), (88, 89, 91, 90), (90, 91, 93, 92), (92, 93, 95, 94), (94, 95, 97, 96), (96, 97, 37, 34), (9, 10, 55, 53), (18, 19, 73, 71), (27, 28, 91, 89), (1, 2, 39, 36), (10, 11, 57, 55), (19, 20, 75, 73), (28, 29, 93, 91), (2, 3, 41, 39), (11, 12, 59, 57), (20, 21, 77, 75), (29, 30, 95, 93), (3, 4, 43, 41), (12, 13, 61, 59), (21, 22, 79, 77), (30, 31, 97, 95), (4, 5, 45, 43), (34, 35, 38, 40, 42, 44, 46, 48, 50, 52, 54, 56, 58, 60, 62, 64, 66, 68, 70, 72, 74, 76, 78, 80, 82, 84, 86, 88, 90, 92, 94, 96), (98, 99, 125, 124), (101, 102, 216, 215), (121, 122, 242, 241), (100, 101, 215, 214), (120, 121, 241, 240), (98, 100, 214, 212), (119, 120, 240, 239), (99, 98, 212, 213), (118, 119, 239, 238), (117, 118, 238, 237), (116, 117, 237, 236), (115, 116, 236, 235), (114, 115, 235, 234), (113, 114, 234, 233), (112, 113, 233, 232), (111, 112, 232, 231), (110, 111, 231, 230), (109, 110, 230, 229), (138, 137, 169, 170), (120, 119, 145, 146), (107, 106, 132, 133), (100, 98, 124, 126), (121, 120, 146, 147), (108, 107, 133, 134), (101, 100, 126, 127), (122, 121, 147, 148), (109, 108, 134, 135), (102, 101, 127, 128), (123, 122, 148, 149), (110, 109, 135, 136), (103, 102, 128, 129), (99, 123, 149, 125), (111, 110, 136, 137), (104, 103, 129, 130), (112, 111, 137, 138), (105, 104, 130, 131), (113, 112, 138, 139), (114, 113, 139, 140), (115, 114, 140, 141), (116, 115, 141, 142), (117, 116, 142, 143), (118, 117, 143, 144), (119, 118, 144, 145), (150, 151, 181, 180, 179, 178, 177, 176, 175, 174, 173, 172, 171, 170, 169, 168, 167, 166, 165, 164, 163, 162, 161, 160, 159, 158, 157, 156, 155, 154, 153, 152), (131, 130, 156, 157), (139, 138, 170, 171), (140, 139, 171, 172), (141, 140, 172, 173), (142, 141, 173, 174), (143, 142, 174, 175), (144, 143, 175, 176), (145, 144, 176, 177), (124, 125, 151, 150), (146, 145, 177, 178), (133, 132, 164, 165), (126, 124, 150, 152), (147, 146, 178, 179), (134, 133, 165, 166), (127, 126, 152, 153), (148, 147, 179, 180), (135, 134, 166, 167), (128, 127, 153, 154), (149, 148, 180, 181), (136, 135, 167, 168), (129, 128, 154, 155), (125, 149, 181, 151), (137, 136, 168, 169), (130, 129, 155, 156), (184, 183, 214, 215), (210, 209, 241, 242), (197, 33, 228, 229), (185, 184, 215, 216), (211, 210, 242, 243), (198, 197, 229, 230), (186, 185, 216, 217), (32, 211, 243, 213), (199, 198, 230, 231), (187, 186, 217, 218), (200, 199, 231, 232), (188, 187, 218, 219), (201, 200, 232, 233), (189, 188, 219, 220), (202, 201, 233, 234), (190, 189, 220, 221), (203, 202, 234, 235), (191, 190, 221, 222), (204, 203, 235, 236), (192, 191, 222, 223), (205, 204, 236, 237), (193, 192, 223, 224), (206, 205, 237, 238), (194, 193, 224, 225), (207, 206, 238, 239), (195, 194, 225, 226), (182, 32, 213, 212), (208, 207, 239, 240), (196, 195, 226, 227), (183, 182, 212, 214), (209, 208, 240, 241), (33, 196, 227, 228), (102, 103, 217, 216), (123, 99, 213, 243), (103, 104, 218, 217), (104, 105, 219, 218), (221, 220, 158, 159), (222, 221, 159, 160), (223, 222, 160, 161), (224, 223, 161, 162), (225, 224, 162, 163), (226, 225, 163, 164), (106, 107, 227, 226), (107, 108, 228, 227), (108, 109, 229, 228), (106, 226, 164, 132), (157, 245, 244, 131), (249, 248, 244, 245), (105, 246, 247, 219), (248, 249, 247, 246), (244, 248, 246, 105, 131)])
me_cylinder_001.polygons.foreach_set('use_smooth', [0, 0, 0, 0, 0, 0, 0, 0, 0, 0, 0, 0, 0, 0, 0, 1, 0, 1, 1, 1, 1, 1, 1, 1, 1, 1, 1, 1, 1, 1, 1, 1, 1, 1, 1, 1, 1, 1, 1, 1, 1, 1, 1, 1, 1, 1, 1, 1, 1, 1, 1, 1, 1, 1, 1, 1, 1, 1, 1, 1, 1, 1, 1, 1, 1, 1, 1, 1, 1, 1, 1, 1, 1, 1, 1, 1, 1, 1, 1, 1, 1, 0, 0, 0, 0, 0, 0, 0, 0, 0, 0, 0, 0, 0, 0, 0, 0, 0, 0, 1, 1, 1, 1, 1, 1, 1, 1, 1, 1, 1, 1, 1, 1, 1, 1, 1, 1, 0, 0, 0, 0, 0, 0, 0, 0, 0, 0, 0, 0, 0, 0, 0, 0, 0, 0, 0, 0, 0, 0, 0, 0, 0, 1, 1, 1, 1, 1, 1, 1, 1, 1, 1, 1, 1, 1, 1, 1, 1, 1, 1, 1, 1, 1, 1, 1, 1, 0, 0, 0, 0, 0, 0, 0, 0, 0, 0, 0, 0, 0, 0, 0, 0, 0, 0, 0, 0, 0, 0, 0, 0, 0, 0, 0, 0, 0, 0, 0, 0, 1, 1, 1, 1, 0, 0, 0, 0, 0, 0, 1, 1, 1, 0, 0, 0, 0, 0, 0])
_k = set([(0, 1), (0, 31), (1, 2), (2, 3), (3, 4), (4, 5), (5, 6), (6, 7), (7, 8), (8, 9), (9, 10), (10, 11), (11, 12), (12, 13), (13, 14), (14, 15), (15, 16), (16, 17), (17, 18), (18, 19), (19, 20), (20, 21), (21, 22), (22, 23), (23, 24), (24, 25), (25, 26), (26, 27), (27, 28), (28, 29), (29, 30), (30, 31), (32, 182), (32, 211), (33, 196), (33, 197), (36, 37), (36, 39), (37, 97), (39, 41), (41, 43), (43, 45), (45, 47), (47, 49), (49, 51), (51, 53), (53, 55), (55, 57), (57, 59), (59, 61), (61, 63), (63, 65), (65, 67), (67, 69), (69, 71), (71, 73), (73, 75), (75, 77), (77, 79), (79, 81), (81, 83), (83, 85), (85, 87), (87, 89), (89, 91), (91, 93), (93, 95), (95, 97), (105, 219), (124, 125), (124, 126), (125, 149), (126, 127), (127, 128), (128, 129), (129, 130), (130, 131), (131, 157), (131, 244), (132, 133), (133, 134), (134, 135), (135, 136), (136, 137), (137, 138), (138, 139), (139, 140), (140, 141), (141, 142), (142, 143), (143, 144), (144, 145), (145, 146), (146, 147), (147, 148), (148, 149), (182, 183), (183, 184), (184, 185), (185, 186), (186, 187), (187, 188), (188, 189), (189, 190), (190, 191), (191, 192), (192, 193), (193, 194), (194, 195), (195, 196), (197, 198), (198, 199), (199, 200), (200, 201), (201, 202), (202, 203), (203, 204), (204, 205), (205, 206), (206, 207), (207, 208), (208, 209), (209, 210), (210, 211)])
me_cylinder_001.attributes.new('sharp_edge', 'BOOLEAN', 'EDGE').data.foreach_set('value', [ (min(e.vertices), max(e.vertices)) in _k for e in me_cylinder_001.edges])
_uv = me_cylinder_001.uv_layers.new(name='UVMap')
_uv.uv.foreach_set('vector', [0.1875, 1.0, 0.1562, 1.0, 0.1562, 1.0, 0.1875, 1.0, 1.0, 1.0, 0.9688, 1.0, 0.9688, 1.0, 1.0, 1.0, 0.4688, 1.0, 0.4375, 1.0, 0.4375, 1.0, 0.4688, 1.0, 0.75, 1.0, 0.7188, 1.0, 0.7188, 1.0, 0.75, 1.0, 0.2188, 1.0, 0.1875, 1.0, 0.1875, 1.0, 0.2188, 1.0, 0.5, 1.0, 0.4688, 1.0, 0.4688, 1.0, 0.5, 1.0, 0.7812, 1.0, 0.75, 1.0, 0.75, 1.0, 0.7812, 1.0, 0.25, 1.0, 0.2188, 1.0, 0.2188, 1.0, 0.25, 1.0, 0.5312, 1.0, 0.5, 1.0, 0.5, 1.0, 0.5312, 1.0, 0.8125, 1.0, 0.7812, 1.0, 0.7812, 1.0, 0.8125, 1.0, 0.2812, 1.0, 0.25, 1.0, 0.25, 1.0, 0.2812, 1.0, 0.5625, 1.0, 0.5312, 1.0, 0.5312, 1.0, 0.5625, 1.0, 0.8438, 1.0, 0.8125, 1.0, 0.8125, 1.0, 0.8438, 1.0, 0.03125, 1.0, 0.0, 1.0, 0.0, 1.0, 0.03125, 1.0, 0.3125, 1.0, 0.2812, 1.0, 0.2812, 1.0, 0.3125, 1.0, 0.8438, 1.0, 0.875, 1.0, 0.875, 1.0, 0.8438, 1.0, 0.5938, 1.0, 0.5625, 1.0, 0.5625, 1.0, 0.5938, 1.0, 0.0625, 1.0, 0.03125, 1.0, 0.03125, 1.0, 0.0625, 1.0, 0.5625, 1.0, 0.5938, 1.0, 0.5938, 1.0, 0.5625, 1.0, 0.9688, 1.0, 1.0, 1.0, 1.0, 1.0, 0.9688, 1.0, 0.2812, 1.0, 0.3125, 1.0, 0.3125, 1.0, 0.2812, 1.0, 0.0, 1.0, 0.03125, 1.0, 0.03125, 1.0, 0.0, 1.0, 0.6875, 1.0, 0.7188, 1.0, 0.7188, 1.0, 0.6875, 1.0, 0.4062, 1.0, 0.4375, 1.0, 0.4375, 1.0, 0.4062, 1.0, 0.125, 1.0, 0.1562, 1.0, 0.1562, 1.0, 0.125, 1.0, 0.8125, 1.0, 0.8438, 1.0, 0.8438, 1.0, 0.8125, 1.0, 0.5312, 1.0, 0.5625, 1.0, 0.5625, 1.0, 0.5312, 1.0, 0.25, 1.0, 0.2812, 1.0, 0.2812, 1.0, 0.25, 1.0, 0.9375, 1.0, 0.9688, 1.0, 0.9688, 1.0, 0.9375, 1.0, 0.6562, 1.0, 0.6875, 1.0, 0.6875, 1.0, 0.6562, 1.0, 0.375, 1.0, 0.4062, 1.0, 0.4062, 1.0, 0.375, 1.0, 0.09375, 1.0, 0.125, 1.0, 0.125, 1.0, 0.09375, 1.0, 0.7812, 1.0, 0.8125, 1.0, 0.8125, 1.0, 0.7812, 1.0, 0.5, 1.0, 0.5312, 1.0, 0.5312, 1.0, 0.5, 1.0, 0.2188, 1.0, 0.25, 1.0, 0.25, 1.0, 0.2188, 1.0, 0.9062, 1.0, 0.9375, 1.0, 0.9375, 1.0, 0.9062, 1.0, 0.625, 1.0, 0.6562, 1.0, 0.6562, 1.0, 0.625, 1.0, 0.3438, 1.0, 0.375, 1.0, 0.375, 1.0, 0.3438, 1.0, 0.0625, 1.0, 0.09375, 1.0, 0.09375, 1.0, 0.0625, 1.0, 0.75, 1.0, 0.7812, 1.0, 0.7812, 1.0, 0.75, 1.0, 0.4688, 1.0, 0.5, 1.0, 0.5, 1.0, 0.4688, 1.0, 0.1875, 1.0, 0.2188, 1.0, 0.2188, 1.0, 0.1875, 1.0, 0.875, 1.0, 0.9062, 1.0, 0.9062, 1.0, 0.875, 1.0, 0.5938, 1.0, 0.625, 1.0, 0.625, 1.0, 0.5938, 1.0, 0.3125, 1.0, 0.3438, 1.0, 0.3438, 1.0, 0.3125, 1.0, 0.03125, 1.0, 0.0625, 1.0, 0.0625, 1.0, 0.03125, 1.0, 0.7188, 1.0, 0.75, 1.0, 0.75, 1.0, 0.7188, 1.0, 0.4375, 1.0, 0.4688, 1.0, 0.4688, 1.0, 0.4375, 1.0, 0.1562, 1.0, 0.1875, 1.0, 0.1875, 1.0, 0.1562, 1.0, 1.0, 0.5, 1.0, 1.0, 0.9688, 1.0, 0.9688, 0.5, 0.9688, 0.5, 0.9688, 1.0, 0.9375, 1.0, 0.9375, 0.5, 0.9375, 0.5, 0.9375, 1.0, 0.9062, 1.0, 0.9062, 0.5, 0.9062, 0.5, 0.9062, 1.0, 0.875, 1.0, 0.875, 0.5, 0.875, 0.5, 0.875, 1.0, 0.8438, 1.0, 0.8438, 0.5, 0.8438, 0.5, 0.8438, 1.0, 0.8125, 1.0, 0.8125, 0.5, 0.8125, 0.5, 0.8125, 1.0, 0.7812, 1.0, 0.7812, 0.5, 0.7812, 0.5, 0.7812, 1.0, 0.75, 1.0, 0.75, 0.5, 0.75, 0.5, 0.75, 1.0, 0.7188, 1.0, 0.7188, 0.5, 0.7188, 0.5, 0.7188, 1.0, 0.6875, 1.0, 0.6875, 0.5, 0.6875, 0.5, 0.6875, 1.0, 0.6562, 1.0, 0.6562, 0.5, 0.6562, 0.5, 0.6562, 1.0, 0.625, 1.0, 0.625, 0.5, 0.625, 0.5, 0.625, 1.0, 0.5938, 1.0, 0.5938, 0.5, 0.5938, 0.5, 0.5938, 1.0, 0.5625, 1.0, 0.5625, 0.5, 0.5625, 0.5, 0.5625, 1.0, 0.5312, 1.0, 0.5312, 0.5, 0.5312, 0.5, 0.5312, 1.0, 0.5, 1.0, 0.5, 0.5, 0.5, 0.5, 0.5, 1.0, 0.4688, 1.0, 0.4688, 0.5, 0.4688, 0.5, 0.4688, 1.0, 0.4375, 1.0, 0.4375, 0.5, 0.4375, 0.5, 0.4375, 1.0, 0.4062, 1.0, 0.4062, 0.5, 0.4062, 0.5, 0.4062, 1.0, 0.375, 1.0, 0.375, 0.5, 0.375, 0.5, 0.375, 1.0, 0.3438, 1.0, 0.3438, 0.5, 0.3438, 0.5, 0.3438, 1.0, 0.3125, 1.0, 0.3125, 0.5, 0.3125, 0.5, 0.3125, 1.0, 0.2812, 1.0, 0.2812, 0.5, 0.2812, 0.5, 0.2812, 1.0, 0.25, 1.0, 0.25, 0.5, 0.25, 0.5, 0.25, 1.0, 0.2188, 1.0, 0.2188, 0.5, 0.2188, 0.5, 0.2188, 1.0, 0.1875, 1.0, 0.1875, 0.5, 0.1875, 0.5, 0.1875, 1.0, 0.1562, 1.0, 0.1562, 0.5, 0.1562, 0.5, 0.1562, 1.0, 0.125, 1.0, 0.125, 0.5, 0.125, 0.5, 0.125, 1.0, 0.09375, 1.0, 0.09375, 0.5, 0.09375, 0.5, 0.09375, 1.0, 0.0625, 1.0, 0.0625, 0.5, 0.0625, 0.5, 0.0625, 1.0, 0.03125, 1.0, 0.03125, 0.5, 0.03125, 0.5, 0.03125, 1.0, 0.0, 1.0, 0.0, 0.5, 0.7188, 1.0, 0.6875, 1.0, 0.6875, 1.0, 0.7188, 1.0, 0.4375, 1.0, 0.4062, 1.0, 0.4062, 1.0, 0.4375, 1.0, 0.1562, 1.0, 0.125, 1.0, 0.125, 1.0, 0.1562, 1.0, 0.9688, 1.0, 0.9375, 1.0, 0.9375, 1.0, 0.9688, 1.0, 0.6875, 1.0, 0.6562, 1.0, 0.6562, 1.0, 0.6875, 1.0, 0.4062, 1.0, 0.375, 1.0, 0.375, 1.0, 0.4062, 1.0, 0.125, 1.0, 0.09375, 1.0, 0.09375, 1.0, 0.125, 1.0, 0.9375, 1.0, 0.9062, 1.0, 0.9062, 1.0, 0.9375, 1.0, 0.6562, 1.0, 0.625, 1.0, 0.625, 1.0, 0.6562, 1.0, 0.375, 1.0, 0.3438, 1.0, 0.3438, 1.0, 0.375, 1.0, 0.09375, 1.0, 0.0625, 1.0, 0.0625, 1.0, 0.09375, 1.0, 0.9062, 1.0, 0.875, 1.0, 0.875, 1.0, 0.9062, 1.0, 0.625, 1.0, 0.5938, 1.0, 0.5938, 1.0, 0.625, 1.0, 0.3438, 1.0, 0.3125, 1.0, 0.3125, 1.0, 0.3438, 1.0, 0.0625, 1.0, 0.03125, 1.0, 0.03125, 1.0, 0.0625, 1.0, 0.875, 1.0, 0.8438, 1.0, 0.8438, 1.0, 0.875, 1.0, 0.0, 0.5, 0.9688, 0.5, 0.9375, 0.5, 0.9062, 0.5, 0.875, 0.5, 0.8438, 0.5, 0.8125, 0.5, 0.7812, 0.5, 0.75, 0.5, 0.7188, 0.5, 0.6875, 0.5, 0.6562, 0.5, 0.625, 0.5, 0.5938, 0.5, 0.5625, 0.5, 0.5312, 0.5, 0.5, 0.5, 0.4688, 0.5, 0.4375, 0.5, 0.4062, 0.5, 0.375, 0.5, 0.3438, 0.5, 0.3125, 0.5, 0.2812, 0.5, 0.25, 0.5, 0.2188, 0.5, 0.1875, 0.5, 0.1562, 0.5, 0.125, 0.5, 0.09375, 0.5, 0.0625, 0.5, 0.03125, 0.5, 0.9688, 1.0, 1.0, 1.0, 1.0, 1.0, 0.9688, 1.0, 0.9062, 1.0, 0.875, 1.0, 0.875, 1.0, 0.9062, 1.0, 0.09375, 1.0, 0.0625, 1.0, 0.0625, 1.0, 0.09375, 1.0, 0.9375, 1.0, 0.9062, 1.0, 0.9062, 1.0, 0.9375, 1.0, 0.125, 1.0, 0.09375, 1.0, 0.09375, 1.0, 0.125, 1.0, 0.9688, 1.0, 0.9375, 1.0, 0.9375, 1.0, 0.9688, 1.0, 0.1562, 1.0, 0.125, 1.0, 0.125, 1.0, 0.1562, 1.0, 1.0, 1.0, 0.9688, 1.0, 0.9688, 1.0, 1.0, 1.0, 0.1875, 1.0, 0.1562, 1.0, 0.1562, 1.0, 0.1875, 1.0, 0.2188, 1.0, 0.1875, 1.0, 0.1875, 1.0, 0.2188, 1.0, 0.25, 1.0, 0.2188, 1.0, 0.2188, 1.0, 0.25, 1.0, 0.2812, 1.0, 0.25, 1.0, 0.25, 1.0, 0.2812, 1.0, 0.3125, 1.0, 0.2812, 1.0, 0.2812, 1.0, 0.3125, 1.0, 0.3438, 1.0, 0.3125, 1.0, 0.3125, 1.0, 0.3438, 1.0, 0.375, 1.0, 0.3438, 1.0, 0.3438, 1.0, 0.375, 1.0, 0.4062, 1.0, 0.375, 1.0, 0.375, 1.0, 0.4062, 1.0, 0.4375, 1.0, 0.4062, 1.0, 0.4062, 1.0, 0.4375, 1.0, 0.4688, 1.0, 0.4375, 1.0, 0.4375, 1.0, 0.4688, 1.0, 0.375, 1.0, 0.4062, 1.0, 0.4062, 1.0, 0.375, 1.0, 0.125, 1.0, 0.1562, 1.0, 0.1562, 1.0, 0.125, 1.0, 0.5312, 1.0, 0.5625, 1.0, 0.5625, 1.0, 0.5312, 1.0, 0.9375, 1.0, 0.9688, 1.0, 0.9688, 1.0, 0.9375, 1.0, 0.09375, 1.0, 0.125, 1.0, 0.125, 1.0, 0.09375, 1.0, 0.5, 1.0, 0.5312, 1.0, 0.5312, 1.0, 0.5, 1.0, 0.9062, 1.0, 0.9375, 1.0, 0.9375, 1.0, 0.9062, 1.0, 0.0625, 1.0, 0.09375, 1.0, 0.09375, 1.0, 0.0625, 1.0, 0.4688, 1.0, 0.5, 1.0, 0.5, 1.0, 0.4688, 1.0, 0.875, 1.0, 0.9062, 1.0, 0.9062, 1.0, 0.875, 1.0, 0.03125, 1.0, 0.0625, 1.0, 0.0625, 1.0, 0.03125, 1.0, 0.4375, 1.0, 0.4688, 1.0, 0.4688, 1.0, 0.4375, 1.0, 0.8438, 1.0, 0.875, 1.0, 0.875, 1.0, 0.8438, 1.0, 0.0, 1.0, 0.03125, 1.0, 0.03125, 1.0, 0.0, 1.0, 0.4062, 1.0, 0.4375, 1.0, 0.4375, 1.0, 0.4062, 1.0, 0.8125, 1.0, 0.8438, 1.0, 0.8438, 1.0, 0.8125, 1.0, 0.375, 1.0, 0.4062, 1.0, 0.4062, 1.0, 0.375, 1.0, 0.7812, 1.0, 0.8125, 1.0, 0.8125, 1.0, 0.7812, 1.0, 0.3438, 1.0, 0.375, 1.0, 0.375, 1.0, 0.3438, 1.0, 0.3125, 1.0, 0.3438, 1.0, 0.3438, 1.0, 0.3125, 1.0, 0.2812, 1.0, 0.3125, 1.0, 0.3125, 1.0, 0.2812, 1.0, 0.25, 1.0, 0.2812, 1.0, 0.2812, 1.0, 0.25, 1.0, 0.2188, 1.0, 0.25, 1.0, 0.25, 1.0, 0.2188, 1.0, 0.1875, 1.0, 0.2188, 1.0, 0.2188, 1.0, 0.1875, 1.0, 0.1562, 1.0, 0.1875, 1.0, 0.1875, 1.0, 0.1562, 1.0, 0.2968, 0.4854, 0.25, 0.49, 0.2032, 0.4854, 0.1582, 0.4717, 0.1167, 0.4496, 0.08029, 0.4197, 0.05045, 0.3833, 0.02827, 0.3418, 0.01461, 0.2968, 0.01, 0.25, 0.01461, 0.2032, 0.02827, 0.1582, 0.05045, 0.1167, 0.08029, 0.08029, 0.1167, 0.05045, 0.1582, 0.02827, 0.2032, 0.01461, 0.25, 0.01, 0.2968, 0.01461, 0.3418, 0.02827, 0.3833, 0.05045, 0.4197, 0.08029, 0.4496, 0.1167, 0.4717, 0.1582, 0.4854, 0.2032, 0.49, 0.25, 0.4854, 0.2968, 0.4717, 0.3418, 0.4496, 0.3833, 0.4197, 0.4197, 0.3833, 0.4496, 0.3418, 0.4717, 0.7812, 1.0, 0.8125, 1.0, 0.8125, 1.0, 0.7812, 1.0, 0.3438, 1.0, 0.375, 1.0, 0.375, 1.0, 0.3438, 1.0, 0.3125, 1.0, 0.3438, 1.0, 0.3438, 1.0, 0.3125, 1.0, 0.2812, 1.0, 0.3125, 1.0, 0.3125, 1.0, 0.2812, 1.0, 0.25, 1.0, 0.2812, 1.0, 0.2812, 1.0, 0.25, 1.0, 0.2188, 1.0, 0.25, 1.0, 0.25, 1.0, 0.2188, 1.0, 0.1875, 1.0, 0.2188, 1.0, 0.2188, 1.0, 0.1875, 1.0, 0.1562, 1.0, 0.1875, 1.0, 0.1875, 1.0, 0.1562, 1.0, 0.9688, 1.0, 1.0, 1.0, 1.0, 1.0, 0.9688, 1.0, 0.125, 1.0, 0.1562, 1.0, 0.1562, 1.0, 0.125, 1.0, 0.5312, 1.0, 0.5625, 1.0, 0.5625, 1.0, 0.5312, 1.0, 0.9375, 1.0, 0.9688, 1.0, 0.9688, 1.0, 0.9375, 1.0, 0.09375, 1.0, 0.125, 1.0, 0.125, 1.0, 0.09375, 1.0, 0.5, 1.0, 0.5312, 1.0, 0.5312, 1.0, 0.5, 1.0, 0.9062, 1.0, 0.9375, 1.0, 0.9375, 1.0, 0.9062, 1.0, 0.0625, 1.0, 0.09375, 1.0, 0.09375, 1.0, 0.0625, 1.0, 0.4688, 1.0, 0.5, 1.0, 0.5, 1.0, 0.4688, 1.0, 0.875, 1.0, 0.9062, 1.0, 0.9062, 1.0, 0.875, 1.0, 0.03125, 1.0, 0.0625, 1.0, 0.0625, 1.0, 0.03125, 1.0, 0.4375, 1.0, 0.4688, 1.0, 0.4688, 1.0, 0.4375, 1.0, 0.8438, 1.0, 0.875, 1.0, 0.875, 1.0, 0.8438, 1.0, 0.0, 1.0, 0.03125, 1.0, 0.03125, 1.0, 0.0, 1.0, 0.4062, 1.0, 0.4375, 1.0, 0.4375, 1.0, 0.4062, 1.0, 0.8125, 1.0, 0.8438, 1.0, 0.8438, 1.0, 0.8125, 1.0, 0.9062, 1.0, 0.9375, 1.0, 0.9375, 1.0, 0.9062, 1.0, 0.0625, 1.0, 0.09375, 1.0, 0.09375, 1.0, 0.0625, 1.0, 0.4688, 1.0, 0.5, 1.0, 0.5, 1.0, 0.4688, 1.0, 0.875, 1.0, 0.9062, 1.0, 0.9062, 1.0, 0.875, 1.0, 0.03125, 1.0, 0.0625, 1.0, 0.0625, 1.0, 0.03125, 1.0, 0.4375, 1.0, 0.4688, 1.0, 0.4688, 1.0, 0.4375, 1.0, 0.8438, 1.0, 0.875, 1.0, 0.875, 1.0, 0.8438, 1.0, 0.0, 1.0, 0.03125, 1.0, 0.03125, 1.0, 0.0, 1.0, 0.4062, 1.0, 0.4375, 1.0, 0.4375, 1.0, 0.4062, 1.0, 0.8125, 1.0, 0.8438, 1.0, 0.8438, 1.0, 0.8125, 1.0, 0.375, 1.0, 0.4062, 1.0, 0.4062, 1.0, 0.375, 1.0, 0.7812, 1.0, 0.8125, 1.0, 0.8125, 1.0, 0.7812, 1.0, 0.3438, 1.0, 0.375, 1.0, 0.375, 1.0, 0.3438, 1.0, 0.75, 1.0, 0.7812, 1.0, 0.7812, 1.0, 0.75, 1.0, 0.3125, 1.0, 0.3438, 1.0, 0.3438, 1.0, 0.3125, 1.0, 0.7188, 1.0, 0.75, 1.0, 0.75, 1.0, 0.7188, 1.0, 0.2812, 1.0, 0.3125, 1.0, 0.3125, 1.0, 0.2812, 1.0, 0.6875, 1.0, 0.7188, 1.0, 0.7188, 1.0, 0.6875, 1.0, 0.25, 1.0, 0.2812, 1.0, 0.2812, 1.0, 0.25, 1.0, 0.6562, 1.0, 0.6875, 1.0, 0.6875, 1.0, 0.6562, 1.0, 0.2188, 1.0, 0.25, 1.0, 0.25, 1.0, 0.2188, 1.0, 0.625, 1.0, 0.6562, 1.0, 0.6562, 1.0, 0.625, 1.0, 0.1875, 1.0, 0.2188, 1.0, 0.2188, 1.0, 0.1875, 1.0, 0.5938, 1.0, 0.625, 1.0, 0.625, 1.0, 0.5938, 1.0, 0.1562, 1.0, 0.1875, 1.0, 0.1875, 1.0, 0.1562, 1.0, 0.5625, 1.0, 0.5938, 1.0, 0.5938, 1.0, 0.5625, 1.0, 0.9688, 1.0, 1.0, 1.0, 1.0, 1.0, 0.9688, 1.0, 0.125, 1.0, 0.1562, 1.0, 0.1562, 1.0, 0.125, 1.0, 0.5312, 1.0, 0.5625, 1.0, 0.5625, 1.0, 0.5312, 1.0, 0.9375, 1.0, 0.9688, 1.0, 0.9688, 1.0, 0.9375, 1.0, 0.09375, 1.0, 0.125, 1.0, 0.125, 1.0, 0.09375, 1.0, 0.5, 1.0, 0.5312, 1.0, 0.5312, 1.0, 0.5, 1.0, 0.875, 1.0, 0.8438, 1.0, 0.8438, 1.0, 0.875, 1.0, 0.03125, 1.0, 0.0, 1.0, 0.0, 1.0, 0.03125, 1.0, 0.8438, 1.0, 0.8125, 1.0, 0.8125, 1.0, 0.8438, 1.0, 0.8125, 1.0, 0.7812, 1.0, 0.7812, 1.0, 0.8125, 1.0, 0.7188, 1.0, 0.75, 1.0, 0.49, 0.25, 0.4854, 0.2032, 0.6875, 1.0, 0.7188, 1.0, 0.4854, 0.2032, 0.4717, 0.1582, 0.6562, 1.0, 0.6875, 1.0, 0.4717, 0.1582, 0.4496, 0.1167, 0.625, 1.0, 0.6562, 1.0, 0.4496, 0.1167, 0.4197, 0.08029, 0.5938, 1.0, 0.625, 1.0, 0.4197, 0.08029, 0.3833, 0.05045, 0.5625, 1.0, 0.5938, 1.0, 0.3833, 0.05045, 0.3418, 0.02827, 0.5625, 1.0, 0.5312, 1.0, 0.5312, 1.0, 0.5625, 1.0, 0.5312, 1.0, 0.5, 1.0, 0.5, 1.0, 0.5312, 1.0, 0.5, 1.0, 0.4688, 1.0, 0.4688, 1.0, 0.5, 1.0, 0.5625, 1.0, 0.5625, 1.0, 0.3418, 0.02827, 0.5625, 1.0, 0.7812, 1.0, 0.7812, 1.0, 0.7812, 1.0, 0.7812, 1.0, 0.75, 1.0, 0.75, 1.0, 0.7812, 1.0, 0.7812, 1.0, 0.7812, 1.0, 0.7812, 1.0, 0.7812, 1.0, 0.7812, 1.0, 0.75, 1.0, 0.75, 1.0, 0.7812, 1.0, 0.7812, 1.0, 0.0, 0.0, 0.75, 1.0, 0.7812, 1.0, 0.7812, 1.0, 0.7812, 1.0])
me_cylinder_001.update()

# ---- objects
ob_cylinder = bpy.data.objects.new('Cylinder', me_cylinder)
ob_circle = bpy.data.objects.new('Circle', me_circle)
ob_cylinder_001 = bpy.data.objects.new('Cylinder.001', me_cylinder_001)

# ---- transforms, parenting, visibility, modifiers, constraints
ob_cylinder.location = (0.0, 0.0, 0.0)
ob_cylinder.rotation_euler = (1.571, -0.0, 0.0)
ob_circle.location = (0.0, 0.0, 0.0)
ob_cylinder_001.location = (0.0, 0.0, 0.0)

# ---- collection membership
col_collection.objects.link(ob_cylinder)
col_collection.objects.link(ob_circle)
col_collection.objects.link(ob_cylinder_001)

# ---- scene / render settings (as saved in the file)
scene.frame_start = 1; scene.frame_end = 250; scene.frame_set(1)
scene.render.engine = 'BLENDER_EEVEE_NEXT'
scene.cycles.sampling_pattern = 'TABULATED_SOBOL'
scene.cycles.use_light_tree = False
scene.view_settings.view_transform = 'Filmic'
bpy.context.view_layer.update()

# ---- added for rendering (the .blend has no active camera and no usable light): camera, sun
cam_auto = bpy.data.cameras.new('AutoCamera')
cam_auto.lens = 50.0
cam_auto.sensor_width = 36.0
cam_auto.clip_end = 1000.0
ob_auto_camera = bpy.data.objects.new('AutoCamera', cam_auto)
scene.collection.objects.link(ob_auto_camera)
ob_auto_camera.location = (2.79308, -3.3517, 2.23447)
ob_auto_camera.rotation_euler = (1.09748, -7.21219e-08, 0.694738)
scene.camera = ob_auto_camera
light_auto_sun = bpy.data.lights.new('AutoSun', 'SUN')
light_auto_sun.energy = 3.0
light_auto_sun.angle = 0.0523599
ob_auto_sun = bpy.data.objects.new('AutoSun', light_auto_sun)
scene.collection.objects.link(ob_auto_sun)
ob_auto_sun.rotation_euler = (0.872665, 0.174533, 0.523599)
bpy.context.view_layer.update()
